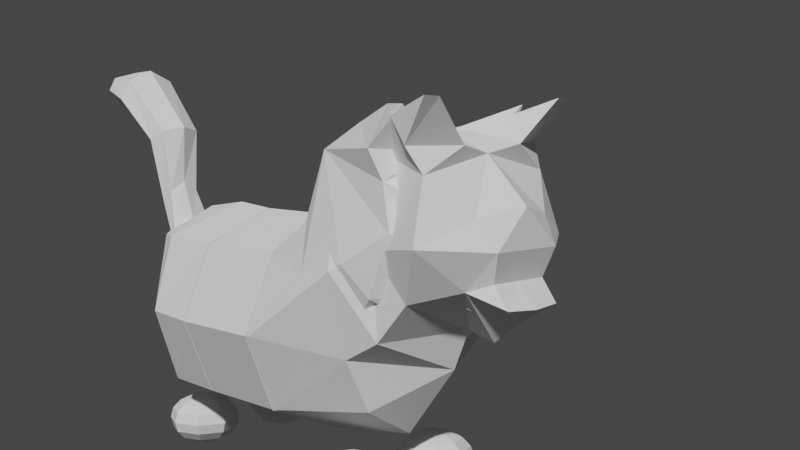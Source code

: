 # Source: catfull2.blend  (saved by Blender 2.93.21; exported with 4.5.12 LTS)
import bpy
from mathutils import Matrix  # noqa: F401  (used for matrix-valued properties, if any)

bpy.ops.wm.read_factory_settings(use_empty=True)
scene = bpy.context.scene
scene.name = 'Scene'

# ---- collections
col_collection = bpy.data.collections.new('Collection'); scene.collection.children.link(col_collection)

# ---- world
world_world = bpy.data.worlds.new('World'); scene.world = world_world
world_world.use_nodes = True; world_world.node_tree.nodes.clear()
_N = world_world.node_tree.nodes; _L = world_world.node_tree.links
n0 = _N.new('ShaderNodeOutputWorld'); n0.name = 'World Output'; n0.location = (300, 300)
n1 = _N.new('ShaderNodeBackground'); n1.name = 'Background'; n1.location = (10, 300)
n1.inputs[0].default_value = (0.05088, 0.05088, 0.05088, 1.0)
_L.new(n1.outputs[0], n0.inputs[0])
n0.is_active_output = True
world_world.color = (0.05088, 0.05088, 0.05088)
world_world.use_sun_shadow = False
world_world.sun_shadow_jitter_overblur = 0.0

# ---- cameras
cam_camera = bpy.data.cameras.new('Camera')
cam_camera.clip_end = 100.0
cam_camera.ortho_scale = 7.314

# ---- meshes
me_cylinder_002 = bpy.data.meshes.new('Cylinder.002')
me_cylinder_002.from_pydata([(0.6326, 0.0, -0.7882), (0.1196, 0.0, -0.09981), (-0.04008, -0.6952, -0.6824), (-0.2308, -0.6364, -0.3778), (-0.8043, -0.863, -0.711), (-0.9224, -0.8581, -0.2158), (-1.216, -0.6952, -0.8556), (-1.833, -0.7112, -0.5883), (-1.74, 0.0, -0.9261), (-1.921, 0.0, -0.311), (0.7884, 0.0, -1.347), (-0.209, -1.009, -1.327), (-0.9097, -0.7068, -1.327), (-1.204, 0.0, -1.32), (-1.755, 0.0, 0.1877), (-1.599, -0.7391, 0.155), (-1.197, -0.7497, 0.2391), (-0.657, -0.7545, 0.00808), (-0.3096, 0.0, -0.004508), (-0.7498, 0.0, -1.906), (-0.04008, 0.6952, -0.6824), (-0.2308, 0.6364, -0.3778), (-0.8043, 0.863, -0.711), (-1.34, -0.3694, 0.5306), (-0.9437, -0.4619, 0.418), (-0.7031, -0.3795, 0.3452), (-0.2454, 0.0, 0.2747), (-0.9224, 0.8581, -0.2158), (-1.358, 0.0, 0.5979), (-0.7722, -0.2495, 0.5222), (-0.5816, -0.2466, 0.6687), (-0.4663, 0.0, 0.5841), (-2.2, -0.6981, 0.3364), (-2.201, -0.7901, 0.267), (-1.934, -0.1945, -0.2235), (-1.825, -0.2881, 0.2419), (-1.858, -0.822, 0.07179), (-2.056, -0.7194, -0.1323), (-1.02, 0.0, 0.6567), (-0.8184, 0.0, 0.6115), (-1.216, 0.6952, -0.8556), (-1.833, 0.7112, -0.5883), (-0.209, 1.009, -1.327), (-0.9097, 0.7068, -1.327), (-0.5676, 0.0, 0.7064), (-1.599, 0.7391, 0.155), (-1.197, 0.7497, 0.2391), (-0.657, 0.7545, 0.00808), (-1.34, 0.3694, 0.5306), (-0.9437, 0.4619, 0.418), (-0.7031, 0.3795, 0.3452), (0.304, -0.3396, -0.7365), (-1.484, -0.3396, -0.8917), (0.513, -0.7133, -1.331), (-1.025, -0.3536, -1.394), (-0.7665, -0.3595, -1.862), (-0.7722, 0.2495, 0.5222), (-0.5816, 0.2466, 0.6687), (-2.2, 0.6981, 0.3364), (-2.201, 0.7901, 0.267), (-1.934, 0.1945, -0.2235), (-1.825, 0.2881, 0.2419), (-1.858, 0.822, 0.07179), (-2.056, 0.7194, -0.1323), (0.304, 0.3396, -0.7365), (-1.484, 0.3396, -0.8917), (0.513, 0.7133, -1.331), (-1.025, 0.3536, -1.394), (-0.7665, 0.3595, -1.862)], [], [(22, 40, 41, 27), (20, 22, 27, 21), (2, 3, 5, 4), (4, 5, 7, 6), (7, 9, 8), (39, 44, 57, 56), (41, 8, 9), (64, 66, 42, 20), (67, 68, 19, 13), (27, 46, 47, 21), (51, 2, 11, 53), (52, 8, 13, 54), (2, 4, 11), (61, 58, 60), (0, 64, 20, 21, 1), (4, 6, 12), (5, 3, 17, 16), (0, 1, 3, 2, 51), (41, 45, 46, 27), (22, 43, 40), (12, 54, 55), (54, 13, 19, 55), (4, 12, 11), (22, 42, 43), (35, 34, 32), (63, 59, 62), (7, 5, 16, 15), (43, 68, 67), (38, 39, 56, 49), (45, 48, 49, 46), (38, 24, 29, 39), (3, 1, 18, 17), (14, 28, 48, 45), (14, 15, 23, 28), (46, 49, 50, 47), (16, 17, 25, 24), (15, 16, 24, 23), (28, 38, 49, 48), (28, 23, 24, 38), (44, 30, 31), (58, 61, 62, 59), (24, 25, 30, 29), (49, 56, 57, 50), (17, 18, 26, 25), (32, 33, 36, 35), (34, 37, 33, 32), (37, 36, 33), (7, 15, 36, 37), (9, 7, 37, 34), (15, 14, 35, 36), (14, 9, 34, 35), (47, 50, 26, 18), (21, 47, 18, 1), (44, 31, 57), (14, 61, 60, 9), (65, 67, 13, 8), (60, 58, 59, 63), (45, 62, 61, 14), (41, 63, 62, 45), (40, 65, 8, 41), (10, 19, 68, 66), (20, 42, 22), (6, 7, 8, 52), (9, 60, 63, 41), (39, 29, 30, 44), (10, 53, 55, 19), (53, 11, 55), (6, 52, 54, 12), (0, 51, 53, 10), (25, 26, 31, 30), (11, 12, 55), (66, 68, 42), (40, 43, 67, 65), (0, 10, 66, 64), (50, 57, 31, 26), (42, 68, 43)])
_uv = me_cylinder_002.uv_layers.new(name='UVMap')
_uv.uv.foreach_set('vector', [0.5, 0.5, 0.375, 0.5, 0.375, 1.0, 0.5, 1.0, 0.625, 0.5, 0.5, 0.5, 0.5, 1.0, 0.625, 1.0, 0.625, 0.5, 0.625, 1.0, 0.5, 1.0, 0.5, 0.5, 0.5, 0.5, 0.5, 1.0, 0.375, 1.0, 0.375, 0.5, 0.375, 1.0, 0.25, 1.0, 0.25, 0.5, 0.5, 1.0, 0.6291, 1.0, 0.625, 1.0, 0.5, 1.0, 0.375, 1.0, 0.25, 0.5, 0.25, 1.0, 0.6889, 0.5, 0.6889, 0.5, 0.625, 0.5, 0.625, 0.5, 0.3111, 0.5, 0.3111, 0.5, 0.25, 0.5, 0.25, 0.5, 0.5, 1.0, 0.5, 1.0, 0.625, 1.0, 0.625, 1.0, 0.6889, 0.5, 0.625, 0.5, 0.625, 0.5, 0.6889, 0.5, 0.3111, 0.5, 0.25, 0.5, 0.25, 0.5, 0.3111, 0.5, 0.625, 0.5, 0.5, 0.5, 0.625, 0.5, 0.25, 1.0, 0.25, 1.0, 0.25, 1.0, 0.75, 0.5, 0.6889, 0.5, 0.625, 0.5, 0.625, 1.0, 0.75, 1.0, 0.5, 0.5, 0.375, 0.5, 0.375, 0.5, 0.5, 1.0, 0.625, 1.0, 0.625, 1.0, 0.5, 1.0, 0.75, 0.5, 0.75, 1.0, 0.625, 1.0, 0.625, 0.5, 0.6889, 0.5, 0.375, 1.0, 0.375, 1.0, 0.5, 1.0, 0.5, 1.0, 0.5, 0.5, 0.375, 0.5, 0.375, 0.5, 0.375, 0.5, 0.3111, 0.5, 0.5443, 0.1671, 0.3111, 0.5, 0.25, 0.5, 0.25, 0.5, 0.3111, 0.5, 0.5, 0.5, 0.375, 0.5, 0.625, 0.5, 0.5, 0.5, 0.625, 0.5, 0.375, 0.5, 0.25, 1.0, 0.25, 1.0, 0.25, 1.0, 0.375, 1.0, 0.375, 1.0, 0.375, 1.0, 0.375, 1.0, 0.5, 1.0, 0.5, 1.0, 0.375, 1.0, 0.375, 0.5, 0.5443, 0.1671, 0.3111, 0.5, 0.5, 1.0, 0.5, 1.0, 0.5, 1.0, 0.5, 1.0, 0.375, 1.0, 0.375, 1.0, 0.5, 1.0, 0.5, 1.0, 0.5, 1.0, 0.5, 1.0, 0.5, 1.0, 0.5, 1.0, 0.625, 1.0, 0.75, 1.0, 0.75, 1.0, 0.625, 1.0, 0.25, 1.0, 0.25, 1.0, 0.375, 1.0, 0.375, 1.0, 0.25, 1.0, 0.375, 1.0, 0.375, 1.0, 0.25, 1.0, 0.5, 1.0, 0.5, 1.0, 0.625, 1.0, 0.625, 1.0, 0.5, 1.0, 0.625, 1.0, 0.625, 1.0, 0.5, 1.0, 0.375, 1.0, 0.5, 1.0, 0.5, 1.0, 0.375, 1.0, 0.25, 1.0, 0.5, 1.0, 0.5, 1.0, 0.375, 1.0, 0.25, 1.0, 0.375, 1.0, 0.5, 1.0, 0.5, 1.0, 0.6291, 1.0, 0.625, 1.0, 0.75, 1.0, 0.25, 1.0, 0.25, 1.0, 0.375, 1.0, 0.375, 1.0, 0.5, 1.0, 0.625, 1.0, 0.625, 1.0, 0.5, 1.0, 0.5, 1.0, 0.5, 1.0, 0.625, 1.0, 0.625, 1.0, 0.625, 1.0, 0.75, 1.0, 0.75, 1.0, 0.625, 1.0, 0.25, 1.0, 0.375, 1.0, 0.375, 1.0, 0.25, 1.0, 0.25, 1.0, 0.375, 1.0, 0.375, 1.0, 0.25, 1.0, 0.375, 1.0, 0.375, 1.0, 0.375, 1.0, 0.375, 1.0, 0.375, 1.0, 0.375, 1.0, 0.375, 1.0, 0.25, 1.0, 0.375, 1.0, 0.375, 1.0, 0.25, 1.0, 0.375, 1.0, 0.25, 1.0, 0.25, 1.0, 0.375, 1.0, 0.25, 1.0, 0.25, 1.0, 0.25, 1.0, 0.25, 1.0, 0.625, 1.0, 0.625, 1.0, 0.75, 1.0, 0.75, 1.0, 0.625, 1.0, 0.625, 1.0, 0.75, 1.0, 0.75, 1.0, 0.6291, 1.0, 0.75, 1.0, 0.625, 1.0, 0.25, 1.0, 0.25, 1.0, 0.25, 1.0, 0.25, 1.0, 0.3111, 0.5, 0.3111, 0.5, 0.25, 0.5, 0.25, 0.5, 0.25, 1.0, 0.25, 1.0, 0.375, 1.0, 0.375, 1.0, 0.375, 1.0, 0.375, 1.0, 0.25, 1.0, 0.25, 1.0, 0.375, 1.0, 0.375, 1.0, 0.375, 1.0, 0.375, 1.0, 0.375, 0.5, 0.3111, 0.5, 0.25, 0.5, 0.375, 1.0, 0.75, 0.5, 0.51, 0.25, 0.5443, 0.1671, 0.6889, 0.5, 0.625, 0.5, 0.625, 0.5, 0.5, 0.5, 0.375, 0.5, 0.375, 1.0, 0.25, 0.5, 0.3111, 0.5, 0.25, 1.0, 0.25, 1.0, 0.375, 1.0, 0.375, 1.0, 0.5, 1.0, 0.5, 1.0, 0.625, 1.0, 0.6291, 1.0, 0.75, 0.5, 0.6889, 0.5, 0.5443, 0.1671, 0.51, 0.25, 0.6889, 0.5, 0.625, 0.5, 0.5443, 0.1671, 0.375, 0.5, 0.3111, 0.5, 0.3111, 0.5, 0.375, 0.5, 0.75, 0.5, 0.6889, 0.5, 0.6889, 0.5, 0.75, 0.5, 0.625, 1.0, 0.75, 1.0, 0.75, 1.0, 0.625, 1.0, 0.625, 0.5, 0.375, 0.5, 0.5443, 0.1671, 0.6889, 0.5, 0.5443, 0.1671, 0.625, 0.5, 0.375, 0.5, 0.375, 0.5, 0.3111, 0.5, 0.3111, 0.5, 0.75, 0.5, 0.75, 0.5, 0.6889, 0.5, 0.6889, 0.5, 0.625, 1.0, 0.625, 1.0, 0.75, 1.0, 0.75, 1.0, 0.625, 0.5, 0.5443, 0.1671, 0.375, 0.5])
me_cylinder_002.use_remesh_fix_poles = True
me_cylinder_002.use_remesh_preserve_attributes = False
me_cylinder_002.use_mirror_y = True
me_cylinder_002.update()
me_cylinder_003 = bpy.data.meshes.new('Cylinder.003')
me_cylinder_003.from_pydata([(-0.8938, 0.496, -3.406), (-0.2, 1.0, -2.312), (-1.165, 0.0, -3.311), (0.5071, 0.7074, -2.312), (-0.8938, -0.496, -3.406), (0.8, 0.0, -2.312), (-0.04068, -0.3799, -3.563), (0.5071, -0.7074, -2.312), (0.3141, -0.2203, -3.42), (-0.2, -1.0, -2.312), (0.3554, 0.0, -3.467), (-0.9071, -0.7074, -2.312), (0.3141, 0.2203, -3.42), (-1.2, 0.0, -2.312), (-0.04068, 0.3799, -3.563), (-0.9071, 0.7074, -2.312), (-0.2177, 0.9584, -2.889), (0.4962, 0.6965, -2.92), (0.7891, 0.0, -2.92), (0.4962, -0.6965, -2.92), (-0.2177, -0.9584, -2.889), (-0.937, -0.7479, -2.902), (-1.238, 0.0, -2.766), (-0.937, 0.7479, -2.902), (-0.9197, 0.2283, -3.695), (-0.7234, 0.1893, -3.757), (-1.011, 0.0, -3.681), (-0.9197, -0.2283, -3.695), (-0.7234, -0.1893, -3.757), (-0.6836, -0.06421, -3.788), (-0.673, 0.0, -3.8), (-0.6836, 0.06421, -3.788), (-1.298, 0.1579, -3.852), (-1.144, 0.1727, -3.963), (-1.4, 0.0, -3.836), (-1.298, -0.1579, -3.852), (-1.144, -0.1727, -3.963), (-1.054, -0.0314, -4.018), (-1.042, 0.0, -4.031), (-1.054, 0.0314, -4.018), (-1.939, 0.2082, -3.902), (-1.849, 0.2694, -4.06), (-1.984, 0.0, -3.819), (-1.939, -0.2082, -3.902), (-1.849, -0.2694, -4.06), (-1.79, -0.1596, -4.092), (-1.702, 0.0, -4.12), (-1.79, 0.1596, -4.092), (-2.489, 0.2577, -4.502), (-2.286, 0.3484, -4.529), (-2.601, 0.0, -4.483), (-2.489, -0.2577, -4.502), (-2.286, -0.3484, -4.529), (-2.158, -0.1744, -4.62), (-2.08, 0.0, -4.642), (-2.158, 0.1744, -4.62), (-2.523, 0.2462, -4.836), (-2.389, 0.2897, -4.884), (-2.586, 0.0, -4.798), (-2.523, -0.2462, -4.836), (-2.389, -0.2897, -4.884), (-2.222, -0.1744, -4.892), (-2.145, 0.0, -4.914), (-2.222, 0.1744, -4.892)], [], [(5, 18, 17, 3), (7, 19, 18, 5), (9, 20, 19, 7), (11, 21, 20, 9), (13, 22, 21, 11), (15, 23, 22, 13), (3, 1, 15, 13, 11, 9, 7, 5), (1, 16, 23, 15), (0, 14, 25, 24), (21, 22, 2, 4), (23, 16, 14, 0), (18, 19, 8, 10), (17, 18, 10, 12), (20, 21, 4, 6), (19, 20, 6, 8), (16, 17, 12, 14), (22, 23, 0, 2), (3, 17, 16, 1), (31, 30, 38, 39), (6, 4, 27, 28), (12, 10, 30, 31), (2, 0, 24, 26), (8, 6, 28, 29), (14, 12, 31, 25), (4, 2, 26, 27), (10, 8, 29, 30), (34, 32, 40, 42), (29, 28, 36, 37), (27, 26, 34, 35), (24, 25, 33, 32), (25, 31, 39, 33), (30, 29, 37, 38), (28, 27, 35, 36), (26, 24, 32, 34), (45, 44, 52, 53), (39, 38, 46, 47), (37, 36, 44, 45), (35, 34, 42, 43), (32, 33, 41, 40), (33, 39, 47, 41), (38, 37, 45, 46), (36, 35, 43, 44), (48, 49, 57, 56), (43, 42, 50, 51), (40, 41, 49, 48), (41, 47, 55, 49), (46, 45, 53, 54), (44, 43, 51, 52), (42, 40, 48, 50), (47, 46, 54, 55), (57, 63, 62, 61, 60, 59, 58, 56), (49, 55, 63, 57), (54, 53, 61, 62), (52, 51, 59, 60), (50, 48, 56, 58), (55, 54, 62, 63), (53, 52, 60, 61), (51, 50, 58, 59)])
_uv = me_cylinder_003.uv_layers.new(name='UVMap')
_uv.uv.foreach_set('vector', [0.75, 1.0, 0.75, 0.5, 0.875, 0.5, 0.875, 1.0, 0.625, 1.0, 0.625, 0.5, 0.75, 0.5, 0.75, 1.0, 0.5, 1.0, 0.5, 0.5, 0.625, 0.5, 0.625, 1.0, 0.375, 1.0, 0.375, 0.5, 0.5, 0.5, 0.5, 1.0, 0.25, 1.0, 0.25, 0.5, 0.375, 0.5, 0.375, 1.0, 0.125, 1.0, 0.125, 0.5, 0.25, 0.5, 0.25, 1.0, 0.4197, 0.4197, 0.25, 0.49, 0.08029, 0.4197, 0.01, 0.25, 0.08029, 0.08029, 0.25, 0.01, 0.4197, 0.08029, 0.49, 0.25, 0.0, 1.0, 0.0, 0.5, 0.125, 0.5, 0.125, 1.0, 0.125, 0.5, 0.0, 0.5, 0.0, 0.5, 0.125, 0.5, 0.375, 0.5, 0.25, 0.5, 0.25, 0.5, 0.375, 0.5, 0.125, 0.5, 0.0, 0.5, 0.0, 0.5, 0.125, 0.5, 0.75, 0.5, 0.625, 0.5, 0.625, 0.5, 0.75, 0.5, 0.875, 0.5, 0.75, 0.5, 0.75, 0.5, 0.875, 0.5, 0.5, 0.5, 0.375, 0.5, 0.375, 0.5, 0.5, 0.5, 0.625, 0.5, 0.5, 0.5, 0.5, 0.5, 0.625, 0.5, 1.0, 0.5, 0.875, 0.5, 0.875, 0.5, 1.0, 0.5, 0.25, 0.5, 0.125, 0.5, 0.125, 0.5, 0.25, 0.5, 0.875, 1.0, 0.875, 0.5, 1.0, 0.5, 1.0, 1.0, 0.875, 0.5, 0.75, 0.5, 0.75, 0.5, 0.875, 0.5, 0.5, 0.5, 0.375, 0.5, 0.375, 0.5, 0.5, 0.5, 0.875, 0.5, 0.75, 0.5, 0.75, 0.5, 0.875, 0.5, 0.25, 0.5, 0.125, 0.5, 0.125, 0.5, 0.25, 0.5, 0.625, 0.5, 0.5, 0.5, 0.5, 0.5, 0.625, 0.5, 1.0, 0.5, 0.875, 0.5, 0.875, 0.5, 1.0, 0.5, 0.375, 0.5, 0.25, 0.5, 0.25, 0.5, 0.375, 0.5, 0.75, 0.5, 0.625, 0.5, 0.625, 0.5, 0.75, 0.5, 0.25, 0.5, 0.125, 0.5, 0.125, 0.5, 0.25, 0.5, 0.625, 0.5, 0.5, 0.5, 0.5, 0.5, 0.625, 0.5, 0.375, 0.5, 0.25, 0.5, 0.25, 0.5, 0.375, 0.5, 0.125, 0.5, 0.0, 0.5, 0.0, 0.5, 0.125, 0.5, 1.0, 0.5, 0.875, 0.5, 0.875, 0.5, 1.0, 0.5, 0.75, 0.5, 0.625, 0.5, 0.625, 0.5, 0.75, 0.5, 0.5, 0.5, 0.375, 0.5, 0.375, 0.5, 0.5, 0.5, 0.25, 0.5, 0.125, 0.5, 0.125, 0.5, 0.25, 0.5, 0.625, 0.5, 0.5, 0.5, 0.5, 0.5, 0.625, 0.5, 0.875, 0.5, 0.75, 0.5, 0.75, 0.5, 0.875, 0.5, 0.625, 0.5, 0.5, 0.5, 0.5, 0.5, 0.625, 0.5, 0.375, 0.5, 0.25, 0.5, 0.25, 0.5, 0.375, 0.5, 0.125, 0.5, 0.0, 0.5, 0.0, 0.5, 0.125, 0.5, 1.0, 0.5, 0.875, 0.5, 0.875, 0.5, 1.0, 0.5, 0.75, 0.5, 0.625, 0.5, 0.625, 0.5, 0.75, 0.5, 0.5, 0.5, 0.375, 0.5, 0.375, 0.5, 0.5, 0.5, 0.125, 0.5, 0.0, 0.5, 0.0, 0.5, 0.125, 0.5, 0.375, 0.5, 0.25, 0.5, 0.25, 0.5, 0.375, 0.5, 0.125, 0.5, 0.0, 0.5, 0.0, 0.5, 0.125, 0.5, 1.0, 0.5, 0.875, 0.5, 0.875, 0.5, 1.0, 0.5, 0.75, 0.5, 0.625, 0.5, 0.625, 0.5, 0.75, 0.5, 0.5, 0.5, 0.375, 0.5, 0.375, 0.5, 0.5, 0.5, 0.25, 0.5, 0.125, 0.5, 0.125, 0.5, 0.25, 0.5, 0.875, 0.5, 0.75, 0.5, 0.75, 0.5, 0.875, 0.5, 0.75, 0.49, 0.9197, 0.4197, 0.99, 0.25, 0.9197, 0.08029, 0.75, 0.01, 0.5803, 0.08029, 0.51, 0.25, 0.5803, 0.4197, 1.0, 0.5, 0.875, 0.5, 0.875, 0.5, 1.0, 0.5, 0.75, 0.5, 0.625, 0.5, 0.625, 0.5, 0.75, 0.5, 0.5, 0.5, 0.375, 0.5, 0.375, 0.5, 0.5, 0.5, 0.25, 0.5, 0.125, 0.5, 0.125, 0.5, 0.25, 0.5, 0.875, 0.5, 0.75, 0.5, 0.75, 0.5, 0.875, 0.5, 0.625, 0.5, 0.5, 0.5, 0.5, 0.5, 0.625, 0.5, 0.375, 0.5, 0.25, 0.5, 0.25, 0.5, 0.375, 0.5])
_ca = me_cylinder_003.color_attributes.new('Col', 'BYTE_COLOR', 'CORNER')
_ca.data.foreach_set('color', [1.0, 1.0, 1.0, 1.0, 1.0, 1.0, 1.0, 1.0, 1.0, 0.227, 0.01444, 1.0, 1.0, 0.9911, 0.9911, 1.0, 1.0, 0.9911, 0.9911, 1.0, 1.0, 0.227, 0.01444, 1.0, 1.0, 1.0, 1.0, 1.0, 1.0, 1.0, 1.0, 1.0, 1.0, 1.0, 1.0, 1.0, 0.0003035, 0.0003035, 0.0, 1.0, 1.0, 0.227, 0.01444, 1.0, 1.0, 0.9911, 0.9911, 1.0, 0.9734, 0.9734, 0.9734, 1.0, 0.08228, 0.08228, 0.08228, 1.0, 0.0003035, 0.0003035, 0.0, 1.0, 1.0, 1.0, 1.0, 1.0, 0.0185, 0.0185, 0.0185, 1.0, 0.9734, 0.3325, 0.0006071, 1.0, 0.08228, 0.08228, 0.08228, 1.0, 0.9734, 0.9734, 0.9734, 1.0, 0.9734, 0.9734, 0.9734, 1.0, 0.08228, 0.08228, 0.08228, 1.0, 0.9734, 0.3325, 0.0006071, 1.0, 0.0185, 0.0185, 0.0185, 1.0, 1.0, 0.9911, 0.9911, 1.0, 1.0, 1.0, 1.0, 1.0, 0.9734, 0.9734, 0.9734, 1.0, 0.0185, 0.0185, 0.0185, 1.0, 0.9734, 0.9734, 0.9734, 1.0, 1.0, 1.0, 1.0, 1.0, 1.0, 0.9911, 0.9911, 1.0, 1.0, 1.0, 1.0, 1.0, 1.0, 1.0, 1.0, 1.0, 0.0003035, 0.0003035, 0.0, 1.0, 0.08228, 0.08228, 0.08228, 1.0, 0.9734, 0.9734, 0.9734, 1.0, 0.02315, 0.007499, 0.0, 1.0, 0.0, 0.0, 0.0, 1.0, 0.0003035, 0.0003035, 0.0003035, 1.0, 0.06125, 0.01764, 0.003035, 1.0, 0.08228, 0.08228, 0.08228, 1.0, 0.9734, 0.3325, 0.0006071, 1.0, 1.0, 0.2122, 0.0, 1.0, 0.02315, 0.007499, 0.0, 1.0, 0.08228, 0.08228, 0.08228, 1.0, 0.0003035, 0.0003035, 0.0, 1.0, 0.0, 0.0, 0.0, 1.0, 0.02315, 0.007499, 0.0, 1.0, 1.0, 1.0, 1.0, 1.0, 1.0, 0.227, 0.01444, 1.0, 0.0, 0.0, 0.0, 1.0, 0.0, 0.0, 0.0, 1.0, 1.0, 0.227, 0.01444, 1.0, 1.0, 1.0, 1.0, 1.0, 0.0, 0.0, 0.0, 1.0, 0.0, 0.0, 0.0, 1.0, 0.0003035, 0.0003035, 0.0, 1.0, 0.08228, 0.08228, 0.08228, 1.0, 0.02315, 0.007499, 0.0, 1.0, 0.0, 0.0, 0.0, 1.0, 1.0, 0.227, 0.01444, 1.0, 0.0003035, 0.0003035, 0.0, 1.0, 0.0, 0.0, 0.0, 1.0, 0.0, 0.0, 0.0, 1.0, 0.0003035, 0.0003035, 0.0, 1.0, 1.0, 0.227, 0.01444, 1.0, 0.0, 0.0, 0.0, 1.0, 0.0, 0.0, 0.0, 1.0, 0.9734, 0.3325, 0.0006071, 1.0, 0.08228, 0.08228, 0.08228, 1.0, 0.02315, 0.007499, 0.0, 1.0, 1.0, 0.2122, 0.0, 1.0, 1.0, 0.9911, 0.9911, 1.0, 1.0, 0.227, 0.01444, 1.0, 0.0003035, 0.0003035, 0.0, 1.0, 1.0, 1.0, 1.0, 1.0, 0.0, 0.0, 0.0, 1.0, 0.0, 0.0, 0.0, 1.0, 0.0, 0.0, 0.0, 1.0, 0.0, 0.0, 0.0, 1.0, 0.0, 0.0, 0.0, 1.0, 0.02315, 0.007499, 0.0, 1.0, 0.06125, 0.01764, 0.003035, 1.0, 0.0003035, 0.0003035, 0.0003035, 1.0, 0.0, 0.0, 0.0, 1.0, 0.0, 0.0, 0.0, 1.0, 0.0, 0.0, 0.0, 1.0, 0.0, 0.0, 0.0, 1.0, 1.0, 0.2122, 0.0, 1.0, 0.02315, 0.007499, 0.0, 1.0, 0.06125, 0.01764, 0.003035, 1.0, 0.314, 0.07036, 0.0, 1.0, 0.0, 0.0, 0.0, 1.0, 0.0, 0.0, 0.0, 1.0, 0.0003035, 0.0003035, 0.0003035, 1.0, 0.0, 0.0, 0.0, 1.0, 0.0, 0.0, 0.0, 1.0, 0.0, 0.0, 0.0, 1.0, 0.0, 0.0, 0.0, 1.0, 0.0003035, 0.0003035, 0.0003035, 1.0, 0.02315, 0.007499, 0.0, 1.0, 1.0, 0.2122, 0.0, 1.0, 0.314, 0.07036, 0.0, 1.0, 0.06125, 0.01764, 0.003035, 1.0, 0.0, 0.0, 0.0, 1.0, 0.0, 0.0, 0.0, 1.0, 0.0, 0.0, 0.0, 1.0, 0.0, 0.0, 0.0, 1.0, 0.1356, 0.1356, 0.1356, 1.0, 0.002125, 0.002125, 0.002125, 1.0, 0.5972, 0.1301, 0.0, 1.0, 0.9911, 0.2122, 0.0, 1.0, 0.0, 0.0, 0.0, 1.0, 0.0003035, 0.0003035, 0.0003035, 1.0, 0.0, 0.0, 0.0, 1.0, 0.0, 0.0, 0.0, 1.0, 0.06125, 0.01764, 0.003035, 1.0, 0.314, 0.07036, 0.0, 1.0, 0.1356, 0.1356, 0.1356, 1.0, 0.002125, 0.002125, 0.002125, 1.0, 0.06125, 0.01764, 0.003035, 1.0, 0.0003035, 0.0003035, 0.0003035, 1.0, 0.0, 0.0, 0.0, 1.0, 0.002125, 0.002125, 0.002125, 1.0, 0.0003035, 0.0003035, 0.0003035, 1.0, 0.0, 0.0, 0.0, 1.0, 0.0, 0.0, 0.0, 1.0, 0.0, 0.0, 0.0, 1.0, 0.0, 0.0, 0.0, 1.0, 0.0, 0.0, 0.0, 1.0, 0.0, 0.0, 0.0, 1.0, 0.0, 0.0, 0.0, 1.0, 0.0003035, 0.0003035, 0.0003035, 1.0, 0.06125, 0.01764, 0.003035, 1.0, 0.002125, 0.002125, 0.002125, 1.0, 0.0, 0.0, 0.0, 1.0, 0.314, 0.07036, 0.0, 1.0, 0.06125, 0.01764, 0.003035, 1.0, 0.002125, 0.002125, 0.002125, 1.0, 0.1356, 0.1356, 0.1356, 1.0, 1.0, 0.2122, 0.0, 1.0, 0.3968, 0.09084, 0.0006071, 1.0, 0.1683, 0.04092, 0.0, 1.0, 0.107, 0.02732, 0.0, 1.0, 0.0, 0.0, 0.0, 1.0, 0.0, 0.0, 0.0, 1.0, 1.0, 0.2122, 0.0, 1.0, 1.0, 0.2122, 0.0, 1.0, 0.0, 0.0, 0.0, 1.0, 0.0, 0.0, 0.0, 1.0, 0.3968, 0.09084, 0.0006071, 1.0, 1.0, 0.2122, 0.0, 1.0, 0.002125, 0.002125, 0.002125, 1.0, 0.1356, 0.1356, 0.1356, 1.0, 0.9911, 0.2122, 0.0, 1.0, 0.5972, 0.1301, 0.0, 1.0, 0.002125, 0.002125, 0.002125, 1.0, 0.0, 0.0, 0.0, 1.0, 0.3968, 0.09084, 0.0006071, 1.0, 0.5972, 0.1301, 0.0, 1.0, 0.0, 0.0, 0.0, 1.0, 0.0, 0.0, 0.0, 1.0, 1.0, 0.2122, 0.0, 1.0, 0.3968, 0.09084, 0.0006071, 1.0, 0.0, 0.0, 0.0, 1.0, 0.0, 0.0, 0.0, 1.0, 1.0, 0.2122, 0.0, 1.0, 1.0, 0.2122, 0.0, 1.0, 0.0, 0.0, 0.0, 1.0, 0.002125, 0.002125, 0.002125, 1.0, 0.5972, 0.1301, 0.0, 1.0, 0.3968, 0.09084, 0.0006071, 1.0, 0.0, 0.0, 0.0, 1.0, 0.1683, 0.04092, 0.0, 1.0, 0.0, 0.0, 0.0, 1.0, 0.0006071, 0.0006071, 0.0006071, 1.0, 0.5972, 0.1301, 0.0, 1.0, 0.9911, 0.2122, 0.0, 1.0, 0.0, 0.0, 0.0, 1.0, 0.0, 0.0, 0.0, 1.0, 0.5972, 0.1301, 0.0, 1.0, 0.3968, 0.09084, 0.0006071, 1.0, 0.1683, 0.04092, 0.0, 1.0, 0.0, 0.0, 0.0, 1.0, 0.3968, 0.09084, 0.0006071, 1.0, 1.0, 0.2122, 0.0, 1.0, 0.107, 0.02732, 0.0, 1.0, 0.1683, 0.04092, 0.0, 1.0, 1.0, 0.2122, 0.0, 1.0, 1.0, 0.2122, 0.0, 1.0, 0.107, 0.02732, 0.0, 1.0, 0.2195, 0.04971, 0.0, 1.0, 0.3968, 0.09084, 0.0006071, 1.0, 0.5972, 0.1301, 0.0, 1.0, 0.0, 0.0, 0.0, 1.0, 0.1683, 0.04092, 0.0, 1.0, 0.9911, 0.2122, 0.0, 1.0, 0.5972, 0.1301, 0.0, 1.0, 0.0, 0.0, 0.0, 1.0, 0.0, 0.0, 0.0, 1.0, 1.0, 0.2122, 0.0, 1.0, 1.0, 0.2122, 0.0, 1.0, 0.2195, 0.04971, 0.0, 1.0, 0.107, 0.02732, 0.0, 1.0, 0.0, 0.0, 0.0, 1.0, 0.0, 0.0, 0.0, 1.0, 0.0, 0.0, 0.0, 1.0, 0.0, 0.0, 0.0, 1.0, 0.0, 0.0, 0.0, 1.0, 0.0006071, 0.0006071, 0.0006071, 1.0, 0.0006071, 0.0006071, 0.0006071, 1.0, 0.0006071, 0.0006071, 0.0006071, 1.0, 0.1683, 0.04092, 0.0, 1.0, 0.107, 0.02732, 0.0, 1.0, 0.0, 0.0, 0.0, 1.0, 0.0, 0.0, 0.0, 1.0, 0.2195, 0.04971, 0.0, 1.0, 0.107, 0.02732, 0.0, 1.0, 0.0, 0.0, 0.0, 1.0, 0.0, 0.0, 0.0, 1.0, 0.1683, 0.04092, 0.0, 1.0, 0.0, 0.0, 0.0, 1.0, 0.0006071, 0.0006071, 0.0006071, 1.0, 0.0, 0.0, 0.0, 1.0, 0.0, 0.0, 0.0, 1.0, 0.0, 0.0, 0.0, 1.0, 0.0006071, 0.0006071, 0.0006071, 1.0, 0.0006071, 0.0006071, 0.0006071, 1.0, 0.107, 0.02732, 0.0, 1.0, 0.2195, 0.04971, 0.0, 1.0, 0.0, 0.0, 0.0, 1.0, 0.0, 0.0, 0.0, 1.0, 0.107, 0.02732, 0.0, 1.0, 0.1683, 0.04092, 0.0, 1.0, 0.0, 0.0, 0.0, 1.0, 0.0, 0.0, 0.0, 1.0, 0.0, 0.0, 0.0, 1.0, 0.0, 0.0, 0.0, 1.0, 0.0006071, 0.0006071, 0.0006071, 1.0, 0.0006071, 0.0006071, 0.0006071, 1.0])
me_cylinder_003.use_remesh_fix_poles = True
me_cylinder_003.use_remesh_preserve_attributes = False
me_cylinder_003.use_mirror_y = True
me_cylinder_003.update()
me_sphere = bpy.data.meshes.new('Sphere')
me_sphere.from_pydata([(0.09742, 0.09742, 0.2328), (0.18, 0.18, 0.1782), (0.2352, 0.2352, 0.09644), (0.2546, 0.2546, -1.102e-08), (0.2352, 0.2352, -0.09644), (0.18, 0.18, -0.1782), (0.09742, 0.09742, -0.2328), (0.1378, -3.157e-08, 0.2328), (0.2546, -2.412e-08, 0.1782), (0.3326, -2.412e-08, 0.09644), (0.36, -3.902e-08, -1.102e-08), (0.3326, -2.412e-08, -0.09644), (0.2546, -2.412e-08, -0.1782), (0.1378, -3.157e-08, -0.2328), (0.09742, -0.09742, 0.2328), (0.18, -0.18, 0.1782), (0.2352, -0.2352, 0.09644), (0.2546, -0.2546, -1.102e-08), (0.2352, -0.2352, -0.09644), (0.18, -0.18, -0.1782), (0.09742, -0.09742, -0.2328), (-9.754e-11, -0.1378, 0.2328), (7.353e-09, -0.2546, 0.1782), (7.353e-09, -0.3326, 0.09644), (7.353e-09, -0.36, -1.102e-08), (7.353e-09, -0.3326, -0.09644), (7.353e-09, -0.2546, -0.1782), (-9.754e-11, -0.1378, -0.2328), (-2.225e-08, -5.373e-08, 0.252), (-0.09742, -0.09742, 0.2328), (-0.18, -0.18, 0.1782), (-0.2352, -0.2352, 0.09644), (-0.2546, -0.2546, -1.102e-08), (-0.2352, -0.2352, -0.09644), (-0.18, -0.18, -0.1782), (-0.09742, -0.09742, -0.2328), (-0.1378, -3.157e-08, 0.2328), (-0.2546, -2.412e-08, 0.1782), (-0.3326, -2.412e-08, 0.09644), (-0.36, -2.412e-08, -1.102e-08), (-0.3326, -2.412e-08, -0.09644), (-0.2546, -2.412e-08, -0.1782), (-0.1378, -3.157e-08, -0.2328), (-0.09742, 0.09742, 0.2328), (-0.18, 0.18, 0.1782), (-0.2352, 0.2352, 0.09644), (-0.2546, 0.2546, -1.102e-08), (-0.2352, 0.2352, -0.09644), (-0.18, 0.18, -0.1782), (-0.09742, 0.09742, -0.2328), (-9.754e-11, 0.1378, 0.2328), (-7.548e-09, 0.2546, 0.1782), (-7.548e-09, 0.3326, 0.09644), (-7.548e-09, 0.36, -1.102e-08), (-7.548e-09, 0.3326, -0.09644), (-7.548e-09, 0.2546, -0.1782), (-9.754e-11, 0.1378, -0.2328), (0.0, -3.147e-08, -0.252)], [], [(55, 54, 4, 5), (53, 52, 2, 3), (51, 50, 0, 1), (56, 55, 5, 6), (54, 53, 3, 4), (52, 51, 1, 2), (50, 28, 0), (57, 56, 6), (6, 5, 12, 13), (4, 3, 10, 11), (2, 1, 8, 9), (0, 28, 7), (57, 6, 13), (5, 4, 11, 12), (3, 2, 9, 10), (1, 0, 7, 8), (9, 8, 15, 16), (7, 28, 14), (57, 13, 20), (12, 11, 18, 19), (10, 9, 16, 17), (8, 7, 14, 15), (13, 12, 19, 20), (11, 10, 17, 18), (57, 20, 27), (19, 18, 25, 26), (17, 16, 23, 24), (15, 14, 21, 22), (20, 19, 26, 27), (18, 17, 24, 25), (16, 15, 22, 23), (14, 28, 21), (22, 21, 29, 30), (27, 26, 34, 35), (25, 24, 32, 33), (23, 22, 30, 31), (21, 28, 29), (57, 27, 35), (26, 25, 33, 34), (24, 23, 31, 32), (35, 34, 41, 42), (33, 32, 39, 40), (31, 30, 37, 38), (29, 28, 36), (57, 35, 42), (34, 33, 40, 41), (32, 31, 38, 39), (30, 29, 36, 37), (36, 28, 43), (57, 42, 49), (41, 40, 47, 48), (39, 38, 45, 46), (37, 36, 43, 44), (42, 41, 48, 49), (40, 39, 46, 47), (38, 37, 44, 45), (48, 47, 54, 55), (46, 45, 52, 53), (44, 43, 50, 51), (49, 48, 55, 56), (47, 46, 53, 54), (45, 44, 51, 52), (43, 28, 50), (57, 49, 56)])
_uv = me_sphere.uv_layers.new(name='UVMap')
_uv.uv.foreach_set('vector', [0.75, 0.25, 0.75, 0.375, 0.625, 0.375, 0.625, 0.25, 0.75, 0.5, 0.75, 0.625, 0.625, 0.625, 0.625, 0.5, 0.75, 0.75, 0.75, 0.875, 0.625, 0.875, 0.625, 0.75, 0.75, 0.125, 0.75, 0.25, 0.625, 0.25, 0.625, 0.125, 0.75, 0.375, 0.75, 0.5, 0.625, 0.5, 0.625, 0.375, 0.75, 0.625, 0.75, 0.75, 0.625, 0.75, 0.625, 0.625, 0.75, 0.875, 0.6875, 1.0, 0.625, 0.875, 0.6875, 0.0, 0.75, 0.125, 0.625, 0.125, 0.625, 0.125, 0.625, 0.25, 0.5, 0.25, 0.5, 0.125, 0.625, 0.375, 0.625, 0.5, 0.5, 0.5, 0.5, 0.375, 0.625, 0.625, 0.625, 0.75, 0.5, 0.75, 0.5, 0.625, 0.625, 0.875, 0.5625, 1.0, 0.5, 0.875, 0.5625, 0.0, 0.625, 0.125, 0.5, 0.125, 0.625, 0.25, 0.625, 0.375, 0.5, 0.375, 0.5, 0.25, 0.625, 0.5, 0.625, 0.625, 0.5, 0.625, 0.5, 0.5, 0.625, 0.75, 0.625, 0.875, 0.5, 0.875, 0.5, 0.75, 0.5, 0.625, 0.5, 0.75, 0.375, 0.75, 0.375, 0.625, 0.5, 0.875, 0.4375, 1.0, 0.375, 0.875, 0.4375, 0.0, 0.5, 0.125, 0.375, 0.125, 0.5, 0.25, 0.5, 0.375, 0.375, 0.375, 0.375, 0.25, 0.5, 0.5, 0.5, 0.625, 0.375, 0.625, 0.375, 0.5, 0.5, 0.75, 0.5, 0.875, 0.375, 0.875, 0.375, 0.75, 0.5, 0.125, 0.5, 0.25, 0.375, 0.25, 0.375, 0.125, 0.5, 0.375, 0.5, 0.5, 0.375, 0.5, 0.375, 0.375, 0.3125, 0.0, 0.375, 0.125, 0.25, 0.125, 0.375, 0.25, 0.375, 0.375, 0.25, 0.375, 0.25, 0.25, 0.375, 0.5, 0.375, 0.625, 0.25, 0.625, 0.25, 0.5, 0.375, 0.75, 0.375, 0.875, 0.25, 0.875, 0.25, 0.75, 0.375, 0.125, 0.375, 0.25, 0.25, 0.25, 0.25, 0.125, 0.375, 0.375, 0.375, 0.5, 0.25, 0.5, 0.25, 0.375, 0.375, 0.625, 0.375, 0.75, 0.25, 0.75, 0.25, 0.625, 0.375, 0.875, 0.3125, 1.0, 0.25, 0.875, 0.25, 0.75, 0.25, 0.875, 0.125, 0.875, 0.125, 0.75, 0.25, 0.125, 0.25, 0.25, 0.125, 0.25, 0.125, 0.125, 0.25, 0.375, 0.25, 0.5, 0.125, 0.5, 0.125, 0.375, 0.25, 0.625, 0.25, 0.75, 0.125, 0.75, 0.125, 0.625, 0.25, 0.875, 0.1875, 1.0, 0.125, 0.875, 0.1875, 0.0, 0.25, 0.125, 0.125, 0.125, 0.25, 0.25, 0.25, 0.375, 0.125, 0.375, 0.125, 0.25, 0.25, 0.5, 0.25, 0.625, 0.125, 0.625, 0.125, 0.5, 0.125, 0.125, 0.125, 0.25, 0.0, 0.25, 0.0, 0.125, 0.125, 0.375, 0.125, 0.5, 0.0, 0.5, 0.0, 0.375, 0.125, 0.625, 0.125, 0.75, 0.0, 0.75, 0.0, 0.625, 0.125, 0.875, 0.0625, 1.0, 0.0, 0.875, 0.0625, 0.0, 0.125, 0.125, 0.0, 0.125, 0.125, 0.25, 0.125, 0.375, 0.0, 0.375, 0.0, 0.25, 0.125, 0.5, 0.125, 0.625, 0.0, 0.625, 0.0, 0.5, 0.125, 0.75, 0.125, 0.875, 0.0, 0.875, 0.0, 0.75, 1.0, 0.875, 0.9375, 1.0, 0.875, 0.875, 0.9375, 0.0, 1.0, 0.125, 0.875, 0.125, 1.0, 0.25, 1.0, 0.375, 0.875, 0.375, 0.875, 0.25, 1.0, 0.5, 1.0, 0.625, 0.875, 0.625, 0.875, 0.5, 1.0, 0.75, 1.0, 0.875, 0.875, 0.875, 0.875, 0.75, 1.0, 0.125, 1.0, 0.25, 0.875, 0.25, 0.875, 0.125, 1.0, 0.375, 1.0, 0.5, 0.875, 0.5, 0.875, 0.375, 1.0, 0.625, 1.0, 0.75, 0.875, 0.75, 0.875, 0.625, 0.875, 0.25, 0.875, 0.375, 0.75, 0.375, 0.75, 0.25, 0.875, 0.5, 0.875, 0.625, 0.75, 0.625, 0.75, 0.5, 0.875, 0.75, 0.875, 0.875, 0.75, 0.875, 0.75, 0.75, 0.875, 0.125, 0.875, 0.25, 0.75, 0.25, 0.75, 0.125, 0.875, 0.375, 0.875, 0.5, 0.75, 0.5, 0.75, 0.375, 0.875, 0.625, 0.875, 0.75, 0.75, 0.75, 0.75, 0.625, 0.875, 0.875, 0.8125, 1.0, 0.75, 0.875, 0.8125, 0.0, 0.875, 0.125, 0.75, 0.125])
me_sphere.use_remesh_fix_poles = True
me_sphere.use_remesh_preserve_attributes = False
me_sphere.update()
me_sphere_001 = bpy.data.meshes.new('Sphere.001')
me_sphere_001.from_pydata([(0.09742, 0.09742, 0.2328), (0.18, 0.18, 0.1782), (0.2352, 0.2352, 0.09644), (0.2546, 0.2546, -1.102e-08), (0.2352, 0.2352, -0.09644), (0.18, 0.18, -0.1782), (0.09742, 0.09742, -0.2328), (0.1378, -3.157e-08, 0.2328), (0.2546, -2.412e-08, 0.1782), (0.3326, -2.412e-08, 0.09644), (0.36, -3.902e-08, -1.102e-08), (0.3326, -2.412e-08, -0.09644), (0.2546, -2.412e-08, -0.1782), (0.1378, -3.157e-08, -0.2328), (0.09742, -0.09742, 0.2328), (0.18, -0.18, 0.1782), (0.2352, -0.2352, 0.09644), (0.2546, -0.2546, -1.102e-08), (0.2352, -0.2352, -0.09644), (0.18, -0.18, -0.1782), (0.09742, -0.09742, -0.2328), (-9.754e-11, -0.1378, 0.2328), (7.353e-09, -0.2546, 0.1782), (7.353e-09, -0.3326, 0.09644), (7.353e-09, -0.36, -1.102e-08), (7.353e-09, -0.3326, -0.09644), (7.353e-09, -0.2546, -0.1782), (-9.754e-11, -0.1378, -0.2328), (-2.225e-08, -5.373e-08, 0.252), (-0.09742, -0.09742, 0.2328), (-0.18, -0.18, 0.1782), (-0.2352, -0.2352, 0.09644), (-0.2546, -0.2546, -1.102e-08), (-0.2352, -0.2352, -0.09644), (-0.18, -0.18, -0.1782), (-0.09742, -0.09742, -0.2328), (-0.1378, -3.157e-08, 0.2328), (-0.2546, -2.412e-08, 0.1782), (-0.3326, -2.412e-08, 0.09644), (-0.36, -2.412e-08, -1.102e-08), (-0.3326, -2.412e-08, -0.09644), (-0.2546, -2.412e-08, -0.1782), (-0.1378, -3.157e-08, -0.2328), (-0.09742, 0.09742, 0.2328), (-0.18, 0.18, 0.1782), (-0.2352, 0.2352, 0.09644), (-0.2546, 0.2546, -1.102e-08), (-0.2352, 0.2352, -0.09644), (-0.18, 0.18, -0.1782), (-0.09742, 0.09742, -0.2328), (-9.754e-11, 0.1378, 0.2328), (-7.548e-09, 0.2546, 0.1782), (-7.548e-09, 0.3326, 0.09644), (-7.548e-09, 0.36, -1.102e-08), (-7.548e-09, 0.3326, -0.09644), (-7.548e-09, 0.2546, -0.1782), (-9.754e-11, 0.1378, -0.2328), (0.0, -3.147e-08, -0.252)], [], [(57, 56, 6), (55, 54, 4, 5), (53, 52, 2, 3), (51, 50, 0, 1), (56, 55, 5, 6), (54, 53, 3, 4), (52, 51, 1, 2), (50, 28, 0), (1, 0, 7, 8), (6, 5, 12, 13), (4, 3, 10, 11), (2, 1, 8, 9), (0, 28, 7), (57, 6, 13), (5, 4, 11, 12), (3, 2, 9, 10), (13, 12, 19, 20), (11, 10, 17, 18), (9, 8, 15, 16), (7, 28, 14), (57, 13, 20), (12, 11, 18, 19), (10, 9, 16, 17), (8, 7, 14, 15), (14, 28, 21), (57, 20, 27), (19, 18, 25, 26), (17, 16, 23, 24), (15, 14, 21, 22), (20, 19, 26, 27), (18, 17, 24, 25), (16, 15, 22, 23), (26, 25, 33, 34), (24, 23, 31, 32), (22, 21, 29, 30), (27, 26, 34, 35), (25, 24, 32, 33), (23, 22, 30, 31), (21, 28, 29), (57, 27, 35), (35, 34, 41, 42), (33, 32, 39, 40), (31, 30, 37, 38), (29, 28, 36), (57, 35, 42), (34, 33, 40, 41), (32, 31, 38, 39), (30, 29, 36, 37), (40, 39, 46, 47), (38, 37, 44, 45), (36, 28, 43), (57, 42, 49), (41, 40, 47, 48), (39, 38, 45, 46), (37, 36, 43, 44), (42, 41, 48, 49), (57, 49, 56), (48, 47, 54, 55), (46, 45, 52, 53), (44, 43, 50, 51), (49, 48, 55, 56), (47, 46, 53, 54), (45, 44, 51, 52), (43, 28, 50)])
_uv = me_sphere_001.uv_layers.new(name='UVMap')
_uv.uv.foreach_set('vector', [0.6875, 0.0, 0.75, 0.125, 0.625, 0.125, 0.75, 0.25, 0.75, 0.375, 0.625, 0.375, 0.625, 0.25, 0.75, 0.5, 0.75, 0.625, 0.625, 0.625, 0.625, 0.5, 0.75, 0.75, 0.75, 0.875, 0.625, 0.875, 0.625, 0.75, 0.75, 0.125, 0.75, 0.25, 0.625, 0.25, 0.625, 0.125, 0.75, 0.375, 0.75, 0.5, 0.625, 0.5, 0.625, 0.375, 0.75, 0.625, 0.75, 0.75, 0.625, 0.75, 0.625, 0.625, 0.75, 0.875, 0.6875, 1.0, 0.625, 0.875, 0.625, 0.75, 0.625, 0.875, 0.5, 0.875, 0.5, 0.75, 0.625, 0.125, 0.625, 0.25, 0.5, 0.25, 0.5, 0.125, 0.625, 0.375, 0.625, 0.5, 0.5, 0.5, 0.5, 0.375, 0.625, 0.625, 0.625, 0.75, 0.5, 0.75, 0.5, 0.625, 0.625, 0.875, 0.5625, 1.0, 0.5, 0.875, 0.5625, 0.0, 0.625, 0.125, 0.5, 0.125, 0.625, 0.25, 0.625, 0.375, 0.5, 0.375, 0.5, 0.25, 0.625, 0.5, 0.625, 0.625, 0.5, 0.625, 0.5, 0.5, 0.5, 0.125, 0.5, 0.25, 0.375, 0.25, 0.375, 0.125, 0.5, 0.375, 0.5, 0.5, 0.375, 0.5, 0.375, 0.375, 0.5, 0.625, 0.5, 0.75, 0.375, 0.75, 0.375, 0.625, 0.5, 0.875, 0.4375, 1.0, 0.375, 0.875, 0.4375, 0.0, 0.5, 0.125, 0.375, 0.125, 0.5, 0.25, 0.5, 0.375, 0.375, 0.375, 0.375, 0.25, 0.5, 0.5, 0.5, 0.625, 0.375, 0.625, 0.375, 0.5, 0.5, 0.75, 0.5, 0.875, 0.375, 0.875, 0.375, 0.75, 0.375, 0.875, 0.3125, 1.0, 0.25, 0.875, 0.3125, 0.0, 0.375, 0.125, 0.25, 0.125, 0.375, 0.25, 0.375, 0.375, 0.25, 0.375, 0.25, 0.25, 0.375, 0.5, 0.375, 0.625, 0.25, 0.625, 0.25, 0.5, 0.375, 0.75, 0.375, 0.875, 0.25, 0.875, 0.25, 0.75, 0.375, 0.125, 0.375, 0.25, 0.25, 0.25, 0.25, 0.125, 0.375, 0.375, 0.375, 0.5, 0.25, 0.5, 0.25, 0.375, 0.375, 0.625, 0.375, 0.75, 0.25, 0.75, 0.25, 0.625, 0.25, 0.25, 0.25, 0.375, 0.125, 0.375, 0.125, 0.25, 0.25, 0.5, 0.25, 0.625, 0.125, 0.625, 0.125, 0.5, 0.25, 0.75, 0.25, 0.875, 0.125, 0.875, 0.125, 0.75, 0.25, 0.125, 0.25, 0.25, 0.125, 0.25, 0.125, 0.125, 0.25, 0.375, 0.25, 0.5, 0.125, 0.5, 0.125, 0.375, 0.25, 0.625, 0.25, 0.75, 0.125, 0.75, 0.125, 0.625, 0.25, 0.875, 0.1875, 1.0, 0.125, 0.875, 0.1875, 0.0, 0.25, 0.125, 0.125, 0.125, 0.125, 0.125, 0.125, 0.25, 0.0, 0.25, 0.0, 0.125, 0.125, 0.375, 0.125, 0.5, 0.0, 0.5, 0.0, 0.375, 0.125, 0.625, 0.125, 0.75, 0.0, 0.75, 0.0, 0.625, 0.125, 0.875, 0.0625, 1.0, 0.0, 0.875, 0.0625, 0.0, 0.125, 0.125, 0.0, 0.125, 0.125, 0.25, 0.125, 0.375, 0.0, 0.375, 0.0, 0.25, 0.125, 0.5, 0.125, 0.625, 0.0, 0.625, 0.0, 0.5, 0.125, 0.75, 0.125, 0.875, 0.0, 0.875, 0.0, 0.75, 1.0, 0.375, 1.0, 0.5, 0.875, 0.5, 0.875, 0.375, 1.0, 0.625, 1.0, 0.75, 0.875, 0.75, 0.875, 0.625, 1.0, 0.875, 0.9375, 1.0, 0.875, 0.875, 0.9375, 0.0, 1.0, 0.125, 0.875, 0.125, 1.0, 0.25, 1.0, 0.375, 0.875, 0.375, 0.875, 0.25, 1.0, 0.5, 1.0, 0.625, 0.875, 0.625, 0.875, 0.5, 1.0, 0.75, 1.0, 0.875, 0.875, 0.875, 0.875, 0.75, 1.0, 0.125, 1.0, 0.25, 0.875, 0.25, 0.875, 0.125, 0.8125, 0.0, 0.875, 0.125, 0.75, 0.125, 0.875, 0.25, 0.875, 0.375, 0.75, 0.375, 0.75, 0.25, 0.875, 0.5, 0.875, 0.625, 0.75, 0.625, 0.75, 0.5, 0.875, 0.75, 0.875, 0.875, 0.75, 0.875, 0.75, 0.75, 0.875, 0.125, 0.875, 0.25, 0.75, 0.25, 0.75, 0.125, 0.875, 0.375, 0.875, 0.5, 0.75, 0.5, 0.75, 0.375, 0.875, 0.625, 0.875, 0.75, 0.75, 0.75, 0.75, 0.625, 0.875, 0.875, 0.8125, 1.0, 0.75, 0.875])
me_sphere_001.use_remesh_fix_poles = True
me_sphere_001.use_remesh_preserve_attributes = False
me_sphere_001.update()
me_cylinder_004 = bpy.data.meshes.new('Cylinder.004')
me_cylinder_004.from_pydata([(-2.186e-09, 1.0, -0.45), (-2.186e-09, 1.0, 0.55), (0.7071, 0.7071, -0.45), (0.7071, 0.7071, 0.55), (1.0, -4.371e-08, -0.45), (1.0, -4.371e-08, 0.55), (0.7071, -0.7071, -0.45), (0.7071, -0.7071, 0.55), (-8.961e-08, -1.0, -0.45), (-8.961e-08, -1.0, 0.55), (-0.7071, -0.7071, -0.45), (-0.7071, -0.7071, 0.55), (-1.0, 1.192e-08, -0.45), (-1.0, 1.192e-08, 0.55), (-0.7071, 0.7071, -0.45), (-0.7071, 0.7071, 0.55)], [], [(0, 1, 3, 2), (2, 3, 5, 4), (4, 5, 7, 6), (6, 7, 9, 8), (8, 9, 11, 10), (10, 11, 13, 12), (3, 1, 15, 13, 11, 9, 7, 5), (12, 13, 15, 14), (14, 15, 1, 0), (0, 2, 4, 6, 8, 10, 12, 14)])
_uv = me_cylinder_004.uv_layers.new(name='UVMap')
_uv.uv.foreach_set('vector', [1.0, 0.5, 1.0, 1.0, 0.875, 1.0, 0.875, 0.5, 0.875, 0.5, 0.875, 1.0, 0.75, 1.0, 0.75, 0.5, 0.75, 0.5, 0.75, 1.0, 0.625, 1.0, 0.625, 0.5, 0.625, 0.5, 0.625, 1.0, 0.5, 1.0, 0.5, 0.5, 0.5, 0.5, 0.5, 1.0, 0.375, 1.0, 0.375, 0.5, 0.375, 0.5, 0.375, 1.0, 0.25, 1.0, 0.25, 0.5, 0.4197, 0.4197, 0.25, 0.49, 0.08029, 0.4197, 0.01, 0.25, 0.08029, 0.08029, 0.25, 0.01, 0.4197, 0.08029, 0.49, 0.25, 0.25, 0.5, 0.25, 1.0, 0.125, 1.0, 0.125, 0.5, 0.125, 0.5, 0.125, 1.0, 0.0, 1.0, 0.0, 0.5, 0.75, 0.49, 0.9197, 0.4197, 0.99, 0.25, 0.9197, 0.08029, 0.75, 0.01, 0.5803, 0.08029, 0.51, 0.25, 0.5803, 0.4197])
me_cylinder_004.use_remesh_fix_poles = True
me_cylinder_004.use_remesh_preserve_attributes = False
me_cylinder_004.update()
me_sphere_002 = bpy.data.meshes.new('Sphere.002')
me_sphere_002.from_pydata([(0.09742, 0.09742, 0.2328), (0.18, 0.18, 0.1782), (0.2352, 0.2352, 0.09644), (0.2546, 0.2546, -1.102e-08), (0.2352, 0.2352, -0.09644), (0.18, 0.18, -0.1782), (0.09742, 0.09742, -0.2328), (0.1378, -3.157e-08, 0.2328), (0.2546, -2.412e-08, 0.1782), (0.3326, -2.412e-08, 0.09644), (0.36, -3.902e-08, -1.102e-08), (0.3326, -2.412e-08, -0.09644), (0.2546, -2.412e-08, -0.1782), (0.1378, -3.157e-08, -0.2328), (0.09742, -0.09742, 0.2328), (0.18, -0.18, 0.1782), (0.2352, -0.2352, 0.09644), (0.2546, -0.2546, -1.102e-08), (0.2352, -0.2352, -0.09644), (0.18, -0.18, -0.1782), (0.09742, -0.09742, -0.2328), (-9.754e-11, -0.1378, 0.2328), (7.353e-09, -0.2546, 0.1782), (7.353e-09, -0.3326, 0.09644), (7.353e-09, -0.36, -1.102e-08), (7.353e-09, -0.3326, -0.09644), (7.353e-09, -0.2546, -0.1782), (-9.754e-11, -0.1378, -0.2328), (-2.225e-08, -5.373e-08, 0.252), (-0.09742, -0.09742, 0.2328), (-0.18, -0.18, 0.1782), (-0.2352, -0.2352, 0.09644), (-0.2546, -0.2546, -1.102e-08), (-0.2352, -0.2352, -0.09644), (-0.18, -0.18, -0.1782), (-0.09742, -0.09742, -0.2328), (-0.1378, -3.157e-08, 0.2328), (-0.2546, -2.412e-08, 0.1782), (-0.3326, -2.412e-08, 0.09644), (-0.36, -2.412e-08, -1.102e-08), (-0.3326, -2.412e-08, -0.09644), (-0.2546, -2.412e-08, -0.1782), (-0.1378, -3.157e-08, -0.2328), (-0.09742, 0.09742, 0.2328), (-0.18, 0.18, 0.1782), (-0.2352, 0.2352, 0.09644), (-0.2546, 0.2546, -1.102e-08), (-0.2352, 0.2352, -0.09644), (-0.18, 0.18, -0.1782), (-0.09742, 0.09742, -0.2328), (-9.754e-11, 0.1378, 0.2328), (-7.548e-09, 0.2546, 0.1782), (-7.548e-09, 0.3326, 0.09644), (-7.548e-09, 0.36, -1.102e-08), (-7.548e-09, 0.3326, -0.09644), (-7.548e-09, 0.2546, -0.1782), (-9.754e-11, 0.1378, -0.2328), (0.0, -3.147e-08, -0.252)], [], [(50, 28, 0), (57, 56, 6), (55, 54, 4, 5), (53, 52, 2, 3), (51, 50, 0, 1), (56, 55, 5, 6), (54, 53, 3, 4), (52, 51, 1, 2), (3, 2, 9, 10), (1, 0, 7, 8), (6, 5, 12, 13), (4, 3, 10, 11), (2, 1, 8, 9), (0, 28, 7), (57, 6, 13), (5, 4, 11, 12), (13, 12, 19, 20), (11, 10, 17, 18), (9, 8, 15, 16), (7, 28, 14), (57, 13, 20), (12, 11, 18, 19), (10, 9, 16, 17), (8, 7, 14, 15), (16, 15, 22, 23), (14, 28, 21), (57, 20, 27), (19, 18, 25, 26), (17, 16, 23, 24), (15, 14, 21, 22), (20, 19, 26, 27), (18, 17, 24, 25), (57, 27, 35), (26, 25, 33, 34), (24, 23, 31, 32), (22, 21, 29, 30), (27, 26, 34, 35), (25, 24, 32, 33), (23, 22, 30, 31), (21, 28, 29), (30, 29, 36, 37), (35, 34, 41, 42), (33, 32, 39, 40), (31, 30, 37, 38), (29, 28, 36), (57, 35, 42), (34, 33, 40, 41), (32, 31, 38, 39), (42, 41, 48, 49), (40, 39, 46, 47), (38, 37, 44, 45), (36, 28, 43), (57, 42, 49), (41, 40, 47, 48), (39, 38, 45, 46), (37, 36, 43, 44), (43, 28, 50), (57, 49, 56), (48, 47, 54, 55), (46, 45, 52, 53), (44, 43, 50, 51), (49, 48, 55, 56), (47, 46, 53, 54), (45, 44, 51, 52)])
_uv = me_sphere_002.uv_layers.new(name='UVMap')
_uv.uv.foreach_set('vector', [0.75, 0.875, 0.6875, 1.0, 0.625, 0.875, 0.6875, 0.0, 0.75, 0.125, 0.625, 0.125, 0.75, 0.25, 0.75, 0.375, 0.625, 0.375, 0.625, 0.25, 0.75, 0.5, 0.75, 0.625, 0.625, 0.625, 0.625, 0.5, 0.75, 0.75, 0.75, 0.875, 0.625, 0.875, 0.625, 0.75, 0.75, 0.125, 0.75, 0.25, 0.625, 0.25, 0.625, 0.125, 0.75, 0.375, 0.75, 0.5, 0.625, 0.5, 0.625, 0.375, 0.75, 0.625, 0.75, 0.75, 0.625, 0.75, 0.625, 0.625, 0.625, 0.5, 0.625, 0.625, 0.5, 0.625, 0.5, 0.5, 0.625, 0.75, 0.625, 0.875, 0.5, 0.875, 0.5, 0.75, 0.625, 0.125, 0.625, 0.25, 0.5, 0.25, 0.5, 0.125, 0.625, 0.375, 0.625, 0.5, 0.5, 0.5, 0.5, 0.375, 0.625, 0.625, 0.625, 0.75, 0.5, 0.75, 0.5, 0.625, 0.625, 0.875, 0.5625, 1.0, 0.5, 0.875, 0.5625, 0.0, 0.625, 0.125, 0.5, 0.125, 0.625, 0.25, 0.625, 0.375, 0.5, 0.375, 0.5, 0.25, 0.5, 0.125, 0.5, 0.25, 0.375, 0.25, 0.375, 0.125, 0.5, 0.375, 0.5, 0.5, 0.375, 0.5, 0.375, 0.375, 0.5, 0.625, 0.5, 0.75, 0.375, 0.75, 0.375, 0.625, 0.5, 0.875, 0.4375, 1.0, 0.375, 0.875, 0.4375, 0.0, 0.5, 0.125, 0.375, 0.125, 0.5, 0.25, 0.5, 0.375, 0.375, 0.375, 0.375, 0.25, 0.5, 0.5, 0.5, 0.625, 0.375, 0.625, 0.375, 0.5, 0.5, 0.75, 0.5, 0.875, 0.375, 0.875, 0.375, 0.75, 0.375, 0.625, 0.375, 0.75, 0.25, 0.75, 0.25, 0.625, 0.375, 0.875, 0.3125, 1.0, 0.25, 0.875, 0.3125, 0.0, 0.375, 0.125, 0.25, 0.125, 0.375, 0.25, 0.375, 0.375, 0.25, 0.375, 0.25, 0.25, 0.375, 0.5, 0.375, 0.625, 0.25, 0.625, 0.25, 0.5, 0.375, 0.75, 0.375, 0.875, 0.25, 0.875, 0.25, 0.75, 0.375, 0.125, 0.375, 0.25, 0.25, 0.25, 0.25, 0.125, 0.375, 0.375, 0.375, 0.5, 0.25, 0.5, 0.25, 0.375, 0.1875, 0.0, 0.25, 0.125, 0.125, 0.125, 0.25, 0.25, 0.25, 0.375, 0.125, 0.375, 0.125, 0.25, 0.25, 0.5, 0.25, 0.625, 0.125, 0.625, 0.125, 0.5, 0.25, 0.75, 0.25, 0.875, 0.125, 0.875, 0.125, 0.75, 0.25, 0.125, 0.25, 0.25, 0.125, 0.25, 0.125, 0.125, 0.25, 0.375, 0.25, 0.5, 0.125, 0.5, 0.125, 0.375, 0.25, 0.625, 0.25, 0.75, 0.125, 0.75, 0.125, 0.625, 0.25, 0.875, 0.1875, 1.0, 0.125, 0.875, 0.125, 0.75, 0.125, 0.875, 0.0, 0.875, 0.0, 0.75, 0.125, 0.125, 0.125, 0.25, 0.0, 0.25, 0.0, 0.125, 0.125, 0.375, 0.125, 0.5, 0.0, 0.5, 0.0, 0.375, 0.125, 0.625, 0.125, 0.75, 0.0, 0.75, 0.0, 0.625, 0.125, 0.875, 0.0625, 1.0, 0.0, 0.875, 0.0625, 0.0, 0.125, 0.125, 0.0, 0.125, 0.125, 0.25, 0.125, 0.375, 0.0, 0.375, 0.0, 0.25, 0.125, 0.5, 0.125, 0.625, 0.0, 0.625, 0.0, 0.5, 1.0, 0.125, 1.0, 0.25, 0.875, 0.25, 0.875, 0.125, 1.0, 0.375, 1.0, 0.5, 0.875, 0.5, 0.875, 0.375, 1.0, 0.625, 1.0, 0.75, 0.875, 0.75, 0.875, 0.625, 1.0, 0.875, 0.9375, 1.0, 0.875, 0.875, 0.9375, 0.0, 1.0, 0.125, 0.875, 0.125, 1.0, 0.25, 1.0, 0.375, 0.875, 0.375, 0.875, 0.25, 1.0, 0.5, 1.0, 0.625, 0.875, 0.625, 0.875, 0.5, 1.0, 0.75, 1.0, 0.875, 0.875, 0.875, 0.875, 0.75, 0.875, 0.875, 0.8125, 1.0, 0.75, 0.875, 0.8125, 0.0, 0.875, 0.125, 0.75, 0.125, 0.875, 0.25, 0.875, 0.375, 0.75, 0.375, 0.75, 0.25, 0.875, 0.5, 0.875, 0.625, 0.75, 0.625, 0.75, 0.5, 0.875, 0.75, 0.875, 0.875, 0.75, 0.875, 0.75, 0.75, 0.875, 0.125, 0.875, 0.25, 0.75, 0.25, 0.75, 0.125, 0.875, 0.375, 0.875, 0.5, 0.75, 0.5, 0.75, 0.375, 0.875, 0.625, 0.875, 0.75, 0.75, 0.75, 0.75, 0.625])
me_sphere_002.use_remesh_fix_poles = True
me_sphere_002.use_remesh_preserve_attributes = False
me_sphere_002.update()
me_sphere_003 = bpy.data.meshes.new('Sphere.003')
me_sphere_003.from_pydata([(0.09742, 0.09742, 0.2328), (0.18, 0.18, 0.1782), (0.2352, 0.2352, 0.09644), (0.2546, 0.2546, -1.102e-08), (0.2352, 0.2352, -0.09644), (0.18, 0.18, -0.1782), (0.09742, 0.09742, -0.2328), (0.1378, -3.157e-08, 0.2328), (0.2546, -2.412e-08, 0.1782), (0.3326, -2.412e-08, 0.09644), (0.36, -3.902e-08, -1.102e-08), (0.3326, -2.412e-08, -0.09644), (0.2546, -2.412e-08, -0.1782), (0.1378, -3.157e-08, -0.2328), (0.09742, -0.09742, 0.2328), (0.18, -0.18, 0.1782), (0.2352, -0.2352, 0.09644), (0.2546, -0.2546, -1.102e-08), (0.2352, -0.2352, -0.09644), (0.18, -0.18, -0.1782), (0.09742, -0.09742, -0.2328), (-9.754e-11, -0.1378, 0.2328), (7.353e-09, -0.2546, 0.1782), (7.353e-09, -0.3326, 0.09644), (7.353e-09, -0.36, -1.102e-08), (7.353e-09, -0.3326, -0.09644), (7.353e-09, -0.2546, -0.1782), (-9.754e-11, -0.1378, -0.2328), (-2.225e-08, -5.373e-08, 0.252), (-0.09742, -0.09742, 0.2328), (-0.18, -0.18, 0.1782), (-0.2352, -0.2352, 0.09644), (-0.2546, -0.2546, -1.102e-08), (-0.2352, -0.2352, -0.09644), (-0.18, -0.18, -0.1782), (-0.09742, -0.09742, -0.2328), (-0.1378, -3.157e-08, 0.2328), (-0.2546, -2.412e-08, 0.1782), (-0.3326, -2.412e-08, 0.09644), (-0.36, -2.412e-08, -1.102e-08), (-0.3326, -2.412e-08, -0.09644), (-0.2546, -2.412e-08, -0.1782), (-0.1378, -3.157e-08, -0.2328), (-0.09742, 0.09742, 0.2328), (-0.18, 0.18, 0.1782), (-0.2352, 0.2352, 0.09644), (-0.2546, 0.2546, -1.102e-08), (-0.2352, 0.2352, -0.09644), (-0.18, 0.18, -0.1782), (-0.09742, 0.09742, -0.2328), (-9.754e-11, 0.1378, 0.2328), (-7.548e-09, 0.2546, 0.1782), (-7.548e-09, 0.3326, 0.09644), (-7.548e-09, 0.36, -1.102e-08), (-7.548e-09, 0.3326, -0.09644), (-7.548e-09, 0.2546, -0.1782), (-9.754e-11, 0.1378, -0.2328), (0.0, -3.147e-08, -0.252)], [], [(54, 53, 3, 4), (52, 51, 1, 2), (50, 28, 0), (57, 56, 6), (55, 54, 4, 5), (53, 52, 2, 3), (51, 50, 0, 1), (56, 55, 5, 6), (57, 6, 13), (5, 4, 11, 12), (3, 2, 9, 10), (1, 0, 7, 8), (6, 5, 12, 13), (4, 3, 10, 11), (2, 1, 8, 9), (0, 28, 7), (8, 7, 14, 15), (13, 12, 19, 20), (11, 10, 17, 18), (9, 8, 15, 16), (7, 28, 14), (57, 13, 20), (12, 11, 18, 19), (10, 9, 16, 17), (20, 19, 26, 27), (18, 17, 24, 25), (16, 15, 22, 23), (14, 28, 21), (57, 20, 27), (19, 18, 25, 26), (17, 16, 23, 24), (15, 14, 21, 22), (21, 28, 29), (57, 27, 35), (26, 25, 33, 34), (24, 23, 31, 32), (22, 21, 29, 30), (27, 26, 34, 35), (25, 24, 32, 33), (23, 22, 30, 31), (34, 33, 40, 41), (32, 31, 38, 39), (30, 29, 36, 37), (35, 34, 41, 42), (33, 32, 39, 40), (31, 30, 37, 38), (29, 28, 36), (57, 35, 42), (42, 41, 48, 49), (40, 39, 46, 47), (38, 37, 44, 45), (36, 28, 43), (57, 42, 49), (41, 40, 47, 48), (39, 38, 45, 46), (37, 36, 43, 44), (47, 46, 53, 54), (45, 44, 51, 52), (43, 28, 50), (57, 49, 56), (48, 47, 54, 55), (46, 45, 52, 53), (44, 43, 50, 51), (49, 48, 55, 56)])
_uv = me_sphere_003.uv_layers.new(name='UVMap')
_uv.uv.foreach_set('vector', [0.75, 0.375, 0.75, 0.5, 0.625, 0.5, 0.625, 0.375, 0.75, 0.625, 0.75, 0.75, 0.625, 0.75, 0.625, 0.625, 0.75, 0.875, 0.6875, 1.0, 0.625, 0.875, 0.6875, 0.0, 0.75, 0.125, 0.625, 0.125, 0.75, 0.25, 0.75, 0.375, 0.625, 0.375, 0.625, 0.25, 0.75, 0.5, 0.75, 0.625, 0.625, 0.625, 0.625, 0.5, 0.75, 0.75, 0.75, 0.875, 0.625, 0.875, 0.625, 0.75, 0.75, 0.125, 0.75, 0.25, 0.625, 0.25, 0.625, 0.125, 0.5625, 0.0, 0.625, 0.125, 0.5, 0.125, 0.625, 0.25, 0.625, 0.375, 0.5, 0.375, 0.5, 0.25, 0.625, 0.5, 0.625, 0.625, 0.5, 0.625, 0.5, 0.5, 0.625, 0.75, 0.625, 0.875, 0.5, 0.875, 0.5, 0.75, 0.625, 0.125, 0.625, 0.25, 0.5, 0.25, 0.5, 0.125, 0.625, 0.375, 0.625, 0.5, 0.5, 0.5, 0.5, 0.375, 0.625, 0.625, 0.625, 0.75, 0.5, 0.75, 0.5, 0.625, 0.625, 0.875, 0.5625, 1.0, 0.5, 0.875, 0.5, 0.75, 0.5, 0.875, 0.375, 0.875, 0.375, 0.75, 0.5, 0.125, 0.5, 0.25, 0.375, 0.25, 0.375, 0.125, 0.5, 0.375, 0.5, 0.5, 0.375, 0.5, 0.375, 0.375, 0.5, 0.625, 0.5, 0.75, 0.375, 0.75, 0.375, 0.625, 0.5, 0.875, 0.4375, 1.0, 0.375, 0.875, 0.4375, 0.0, 0.5, 0.125, 0.375, 0.125, 0.5, 0.25, 0.5, 0.375, 0.375, 0.375, 0.375, 0.25, 0.5, 0.5, 0.5, 0.625, 0.375, 0.625, 0.375, 0.5, 0.375, 0.125, 0.375, 0.25, 0.25, 0.25, 0.25, 0.125, 0.375, 0.375, 0.375, 0.5, 0.25, 0.5, 0.25, 0.375, 0.375, 0.625, 0.375, 0.75, 0.25, 0.75, 0.25, 0.625, 0.375, 0.875, 0.3125, 1.0, 0.25, 0.875, 0.3125, 0.0, 0.375, 0.125, 0.25, 0.125, 0.375, 0.25, 0.375, 0.375, 0.25, 0.375, 0.25, 0.25, 0.375, 0.5, 0.375, 0.625, 0.25, 0.625, 0.25, 0.5, 0.375, 0.75, 0.375, 0.875, 0.25, 0.875, 0.25, 0.75, 0.25, 0.875, 0.1875, 1.0, 0.125, 0.875, 0.1875, 0.0, 0.25, 0.125, 0.125, 0.125, 0.25, 0.25, 0.25, 0.375, 0.125, 0.375, 0.125, 0.25, 0.25, 0.5, 0.25, 0.625, 0.125, 0.625, 0.125, 0.5, 0.25, 0.75, 0.25, 0.875, 0.125, 0.875, 0.125, 0.75, 0.25, 0.125, 0.25, 0.25, 0.125, 0.25, 0.125, 0.125, 0.25, 0.375, 0.25, 0.5, 0.125, 0.5, 0.125, 0.375, 0.25, 0.625, 0.25, 0.75, 0.125, 0.75, 0.125, 0.625, 0.125, 0.25, 0.125, 0.375, 0.0, 0.375, 0.0, 0.25, 0.125, 0.5, 0.125, 0.625, 0.0, 0.625, 0.0, 0.5, 0.125, 0.75, 0.125, 0.875, 0.0, 0.875, 0.0, 0.75, 0.125, 0.125, 0.125, 0.25, 0.0, 0.25, 0.0, 0.125, 0.125, 0.375, 0.125, 0.5, 0.0, 0.5, 0.0, 0.375, 0.125, 0.625, 0.125, 0.75, 0.0, 0.75, 0.0, 0.625, 0.125, 0.875, 0.0625, 1.0, 0.0, 0.875, 0.0625, 0.0, 0.125, 0.125, 0.0, 0.125, 1.0, 0.125, 1.0, 0.25, 0.875, 0.25, 0.875, 0.125, 1.0, 0.375, 1.0, 0.5, 0.875, 0.5, 0.875, 0.375, 1.0, 0.625, 1.0, 0.75, 0.875, 0.75, 0.875, 0.625, 1.0, 0.875, 0.9375, 1.0, 0.875, 0.875, 0.9375, 0.0, 1.0, 0.125, 0.875, 0.125, 1.0, 0.25, 1.0, 0.375, 0.875, 0.375, 0.875, 0.25, 1.0, 0.5, 1.0, 0.625, 0.875, 0.625, 0.875, 0.5, 1.0, 0.75, 1.0, 0.875, 0.875, 0.875, 0.875, 0.75, 0.875, 0.375, 0.875, 0.5, 0.75, 0.5, 0.75, 0.375, 0.875, 0.625, 0.875, 0.75, 0.75, 0.75, 0.75, 0.625, 0.875, 0.875, 0.8125, 1.0, 0.75, 0.875, 0.8125, 0.0, 0.875, 0.125, 0.75, 0.125, 0.875, 0.25, 0.875, 0.375, 0.75, 0.375, 0.75, 0.25, 0.875, 0.5, 0.875, 0.625, 0.75, 0.625, 0.75, 0.5, 0.875, 0.75, 0.875, 0.875, 0.75, 0.875, 0.75, 0.75, 0.875, 0.125, 0.875, 0.25, 0.75, 0.25, 0.75, 0.125])
me_sphere_003.use_remesh_fix_poles = True
me_sphere_003.use_remesh_preserve_attributes = False
me_sphere_003.update()
me_cylinder_001 = bpy.data.meshes.new('Cylinder.001')
me_cylinder_001.from_pydata([(-0.007606, 0.0, 0.2255), (-0.1018, -0.7107, -0.3321), (-0.2871, -0.6737, 0.01342), (-0.8606, -0.9003, -0.3198), (-1.038, -0.6809, -0.034), (-1.272, -0.7325, -0.4643), (-1.864, -0.489, -0.2772), (-1.797, 0.0, -0.5349), (-1.977, 0.0, 0.08028), (0.7981, 0.0, -1.304), (-0.2031, -1.001, -1.293), (-0.931, -0.7612, -1.003), (-1.225, 0.0, -1.003), (-1.811, 0.0, 0.5789), (-1.659, -0.6876, 0.5489), (-1.115, -0.8626, 0.617), (-0.6419, -0.6765, 0.3503), (-0.3659, 0.0, 0.3867), (-0.9138, -0.7009, -1.3), (-1.199, 0.0, -1.305), (-0.1018, 0.7107, -0.3321), (-0.2871, 0.6737, 0.01342), (-0.8606, 0.9003, -0.3198), (-1.038, 0.6809, -0.034), (-1.272, 0.7325, -0.4643), (-1.329, -0.4059, 0.833), (-1.081, -0.341, 1.001), (-0.7593, -0.4169, 0.7365), (-0.3016, 0.0, 0.666), (-1.864, 0.489, -0.2772), (-1.414, 0.0, 0.9891), (-0.8285, -0.2868, 0.9134), (-0.6378, -0.2839, 1.06), (-0.5226, 0.0, 0.9754), (-2.252, -0.6951, 0.7275), (-2.26, -0.8268, 0.6998), (-1.99, -0.2318, 0.1677), (-1.882, -0.3254, 0.6332), (-1.882, -0.762, 0.4232), (-2.112, -0.7567, 0.2589), (-1.081, 0.0, 1.001), (-0.8285, 0.0, 0.9134), (-0.1974, 1.004, -1.318), (-0.931, 0.7612, -1.003), (-1.659, 0.6876, 0.5489), (-1.115, 0.8626, 0.617), (-0.6419, 0.6765, 0.3503), (-0.9138, 0.7009, -1.3), (-1.329, 0.4059, 0.833), (-1.081, 0.341, 1.001), (-0.6239, 0.0, 1.098), (-0.7593, 0.4169, 0.7365), (-0.8285, 0.2868, 0.9134), (-0.6378, 0.2839, 1.06), (-2.252, 0.6951, 0.7275), (-2.26, 0.8268, 0.6998), (-1.99, 0.2318, 0.1677), (-1.882, 0.3254, 0.6332), (-1.882, 0.762, 0.4232), (-2.112, 0.7567, 0.2589), (0.5016, -0.7038, -1.292), (0.5144, 0.7071, -1.3), (0.6468, 0.0, -0.312), (0.3641, 0.4222, -0.5442), (0.3755, -0.4746, -0.3122)], [], [(22, 21, 20), (64, 62, 0), (0, 2, 1), (2, 3, 1), (4, 5, 3), (6, 8, 7), (54, 59, 56), (29, 7, 8), (24, 23, 22), (21, 17, 0), (24, 12, 7), (5, 12, 11), (1, 3, 10), (19, 42, 61, 9), (22, 43, 24), (3, 5, 11), (4, 16, 15), (2, 17, 16), (43, 42, 47), (20, 42, 22), (11, 10, 3), (11, 19, 18), (10, 18, 19, 9, 60), (23, 46, 21), (37, 36, 34), (57, 54, 56), (4, 14, 6), (44, 23, 29), (43, 19, 12), (45, 51, 46), (40, 31, 41), (17, 27, 16), (30, 49, 48), (13, 25, 30), (48, 45, 44), (15, 27, 26), (15, 25, 14), (51, 17, 46), (30, 26, 40), (50, 32, 33), (52, 51, 49), (27, 31, 26), (50, 33, 53), (27, 33, 32), (34, 38, 37), (39, 34, 36), (39, 38, 35), (14, 39, 6), (6, 36, 8), (14, 37, 38), (13, 36, 37), (51, 33, 28), (13, 48, 44), (40, 52, 49), (59, 44, 29), (24, 7, 29), (41, 53, 52), (44, 57, 13), (13, 56, 8), (56, 29, 8), (59, 55, 58), (5, 6, 7), (54, 58, 55), (41, 32, 50), (22, 23, 21), (62, 63, 0), (2, 4, 3), (4, 6, 5), (54, 55, 59), (24, 29, 23), (21, 46, 17), (24, 43, 12), (5, 7, 12), (19, 47, 42), (4, 2, 16), (2, 0, 17), (43, 22, 42), (11, 18, 10), (11, 12, 19), (23, 45, 46), (4, 15, 14), (44, 45, 23), (43, 47, 19), (45, 49, 51), (40, 26, 31), (17, 28, 27), (30, 40, 49), (13, 14, 25), (48, 49, 45), (15, 16, 27), (15, 26, 25), (51, 28, 17), (30, 25, 26), (52, 53, 51), (27, 32, 31), (27, 28, 33), (34, 35, 38), (39, 35, 34), (14, 38, 39), (6, 39, 36), (14, 13, 37), (13, 8, 36), (51, 53, 33), (13, 30, 48), (40, 41, 52), (59, 58, 44), (41, 50, 53), (44, 58, 57), (13, 57, 56), (56, 59, 29), (54, 57, 58), (41, 31, 32), (21, 0, 20), (64, 0, 1), (9, 61, 63, 62), (60, 9, 62, 64), (61, 42, 20, 63), (0, 63, 20), (60, 64, 1, 10)])
_uv = me_cylinder_001.uv_layers.new(name='Cylinder_002-mesh-map-0')
_uv.uv.foreach_set('vector', [0.5, 0.5, 0.625, 1.0, 0.625, 0.5, 0.7333, 0.7488, 0.75, 0.6244, 0.75, 1.0, 0.75, 1.0, 0.625, 1.0, 0.625, 0.5, 0.625, 1.0, 0.5, 0.5, 0.625, 0.5, 0.5, 1.0, 0.375, 0.5, 0.5, 0.5, 0.375, 1.0, 0.25, 1.0, 0.25, 0.5, 0.25, 1.0, 0.375, 1.0, 0.25, 1.0, 0.375, 1.0, 0.25, 0.5, 0.25, 1.0, 0.375, 0.5, 0.5, 1.0, 0.5, 0.5, 0.625, 1.0, 0.75, 1.0, 0.75, 1.0, 0.375, 0.5, 0.25, 0.5, 0.25, 0.5, 0.375, 0.5, 0.25, 0.5, 0.375, 0.5, 0.625, 0.5, 0.5, 0.5, 0.625, 0.5, 0.51, 0.25, 0.625, 0.5, 0.6875, 0.5, 0.75, 0.5, 0.5, 0.5, 0.375, 0.5, 0.375, 0.5, 0.5, 0.5, 0.375, 0.5, 0.375, 0.5, 0.5, 1.0, 0.625, 1.0, 0.5, 1.0, 0.625, 1.0, 0.75, 1.0, 0.625, 1.0, 0.375, 0.5, 0.625, 0.5, 0.5803, 0.08029, 0.625, 0.5, 0.625, 0.5, 0.5, 0.5, 0.375, 0.5, 0.625, 0.5, 0.5, 0.5, 0.375, 0.5, 0.25, 0.5, 0.375, 0.5, 0.625, 0.5, 0.5803, 0.08029, 0.51, 0.25, 0.75, 0.5, 0.7168, 0.5, 0.5, 1.0, 0.625, 1.0, 0.625, 1.0, 0.25, 1.0, 0.25, 1.0, 0.25, 1.0, 0.25, 1.0, 0.25, 1.0, 0.25, 1.0, 0.5, 1.0, 0.375, 1.0, 0.375, 1.0, 0.375, 1.0, 0.5, 1.0, 0.375, 1.0, 0.375, 0.5, 0.25, 0.5, 0.25, 0.5, 0.5, 1.0, 0.625, 1.0, 0.625, 1.0, 0.5, 1.0, 0.5, 1.0, 0.5, 1.0, 0.75, 1.0, 0.625, 1.0, 0.625, 1.0, 0.25, 1.0, 0.5, 1.0, 0.375, 1.0, 0.25, 1.0, 0.375, 1.0, 0.25, 1.0, 0.375, 1.0, 0.5, 1.0, 0.375, 1.0, 0.5, 1.0, 0.625, 1.0, 0.5, 1.0, 0.5, 1.0, 0.375, 1.0, 0.375, 1.0, 0.625, 1.0, 0.75, 1.0, 0.625, 1.0, 0.25, 1.0, 0.5, 1.0, 0.5, 1.0, 0.6291, 1.0, 0.625, 1.0, 0.75, 1.0, 0.5, 1.0, 0.625, 1.0, 0.5, 1.0, 0.625, 1.0, 0.5, 1.0, 0.5, 1.0, 0.6291, 1.0, 0.75, 1.0, 0.625, 1.0, 0.625, 1.0, 0.75, 1.0, 0.625, 1.0, 0.25, 1.0, 0.375, 1.0, 0.25, 1.0, 0.375, 1.0, 0.25, 1.0, 0.25, 1.0, 0.375, 1.0, 0.375, 1.0, 0.375, 1.0, 0.375, 1.0, 0.375, 1.0, 0.375, 1.0, 0.375, 1.0, 0.25, 1.0, 0.25, 1.0, 0.375, 1.0, 0.25, 1.0, 0.375, 1.0, 0.25, 1.0, 0.25, 1.0, 0.25, 1.0, 0.625, 1.0, 0.75, 1.0, 0.75, 1.0, 0.25, 1.0, 0.375, 1.0, 0.375, 1.0, 0.5, 1.0, 0.5, 1.0, 0.5, 1.0, 0.375, 1.0, 0.375, 1.0, 0.375, 1.0, 0.375, 0.5, 0.25, 0.5, 0.375, 1.0, 0.5, 1.0, 0.625, 1.0, 0.5, 1.0, 0.375, 1.0, 0.25, 1.0, 0.25, 1.0, 0.25, 1.0, 0.25, 1.0, 0.25, 1.0, 0.25, 1.0, 0.375, 1.0, 0.25, 1.0, 0.375, 1.0, 0.375, 1.0, 0.375, 1.0, 0.375, 0.5, 0.375, 1.0, 0.25, 0.5, 0.25, 1.0, 0.375, 1.0, 0.375, 1.0, 0.5, 1.0, 0.625, 1.0, 0.6291, 1.0, 0.5, 0.5, 0.5, 1.0, 0.625, 1.0, 0.75, 0.6244, 0.7186, 0.7488, 0.75, 1.0, 0.625, 1.0, 0.5, 1.0, 0.5, 0.5, 0.5, 1.0, 0.375, 1.0, 0.375, 0.5, 0.25, 1.0, 0.375, 1.0, 0.375, 1.0, 0.375, 0.5, 0.375, 1.0, 0.5, 1.0, 0.625, 1.0, 0.625, 1.0, 0.75, 1.0, 0.375, 0.5, 0.375, 0.5, 0.25, 0.5, 0.375, 0.5, 0.25, 0.5, 0.25, 0.5, 0.51, 0.25, 0.5803, 0.08029, 0.625, 0.5, 0.5, 1.0, 0.625, 1.0, 0.625, 1.0, 0.625, 1.0, 0.75, 1.0, 0.75, 1.0, 0.375, 0.5, 0.5, 0.5, 0.625, 0.5, 0.375, 0.5, 0.5803, 0.08029, 0.625, 0.5, 0.375, 0.5, 0.25, 0.5, 0.25, 0.5, 0.5, 1.0, 0.5, 1.0, 0.625, 1.0, 0.5, 1.0, 0.5, 1.0, 0.375, 1.0, 0.375, 1.0, 0.5, 1.0, 0.5, 1.0, 0.375, 0.5, 0.375, 0.5, 0.25, 0.5, 0.5, 1.0, 0.5, 1.0, 0.625, 1.0, 0.5, 1.0, 0.5, 1.0, 0.5, 1.0, 0.75, 1.0, 0.75, 1.0, 0.625, 1.0, 0.25, 1.0, 0.5, 1.0, 0.5, 1.0, 0.25, 1.0, 0.375, 1.0, 0.375, 1.0, 0.375, 1.0, 0.5, 1.0, 0.5, 1.0, 0.5, 1.0, 0.625, 1.0, 0.625, 1.0, 0.5, 1.0, 0.5, 1.0, 0.375, 1.0, 0.625, 1.0, 0.75, 1.0, 0.75, 1.0, 0.25, 1.0, 0.375, 1.0, 0.5, 1.0, 0.5, 1.0, 0.625, 1.0, 0.625, 1.0, 0.625, 1.0, 0.625, 1.0, 0.5, 1.0, 0.625, 1.0, 0.75, 1.0, 0.75, 1.0, 0.25, 1.0, 0.375, 1.0, 0.375, 1.0, 0.375, 1.0, 0.375, 1.0, 0.25, 1.0, 0.375, 1.0, 0.375, 1.0, 0.375, 1.0, 0.375, 1.0, 0.375, 1.0, 0.25, 1.0, 0.375, 1.0, 0.25, 1.0, 0.25, 1.0, 0.25, 1.0, 0.25, 1.0, 0.25, 1.0, 0.625, 1.0, 0.625, 1.0, 0.75, 1.0, 0.25, 1.0, 0.25, 1.0, 0.375, 1.0, 0.5, 1.0, 0.5, 1.0, 0.5, 1.0, 0.375, 1.0, 0.375, 1.0, 0.375, 1.0, 0.5, 1.0, 0.6291, 1.0, 0.625, 1.0, 0.375, 1.0, 0.375, 1.0, 0.25, 1.0, 0.25, 1.0, 0.25, 1.0, 0.25, 1.0, 0.25, 1.0, 0.375, 1.0, 0.375, 1.0, 0.25, 1.0, 0.25, 1.0, 0.375, 1.0, 0.5, 1.0, 0.5, 1.0, 0.625, 1.0, 0.625, 1.0, 0.75, 1.0, 0.625, 0.5, 0.7333, 0.7488, 0.75, 1.0, 0.625, 0.5, 0.75, 0.5, 0.6875, 0.5, 0.7186, 0.7488, 0.75, 0.6244, 0.7168, 0.5, 0.75, 0.5, 0.75, 0.6244, 0.7333, 0.7488, 0.6875, 0.5, 0.625, 0.5, 0.625, 0.5, 0.7186, 0.7488, 0.75, 1.0, 0.7186, 0.7488, 0.625, 0.5, 0.7168, 0.5, 0.7333, 0.7488, 0.625, 0.5, 0.625, 0.5])
_ca = me_cylinder_001.color_attributes.new('Col', 'BYTE_COLOR', 'CORNER')
_ca.data.foreach_set('color', [0.003347, 0.003347, 0.003347, 1.0, 1.0, 0.2831, 0.0009106, 1.0, 1.0, 0.3564, 0.09084, 1.0, 0.001214, 0.001214, 0.001214, 1.0, 1.0, 1.0, 1.0, 1.0, 0.4793, 0.305, 0.2232, 1.0, 0.4793, 0.305, 0.2232, 1.0, 0.8963, 0.8963, 0.8963, 1.0, 0.6795, 0.6795, 0.6795, 1.0, 0.8963, 0.8963, 0.8963, 1.0, 0.9131, 0.8963, 0.8879, 1.0, 0.6795, 0.6795, 0.6795, 1.0, 0.9911, 0.402, 0.1559, 1.0, 0.624, 0.3185, 0.1845, 1.0, 0.9131, 0.8963, 0.8879, 1.0, 0.0, 0.0, 0.0, 1.0, 0.0, 0.0, 0.0, 1.0, 0.08228, 0.08228, 0.08228, 1.0, 0.03071, 0.03071, 0.03071, 1.0, 0.9911, 0.3231, 0.05448, 1.0, 0.0, 0.0, 0.0, 1.0, 0.0, 0.0, 0.0, 1.0, 0.08228, 0.08228, 0.08228, 1.0, 0.0, 0.0, 0.0, 1.0, 0.06848, 0.06848, 0.06848, 1.0, 0.0, 0.0, 0.0, 1.0, 0.003347, 0.003347, 0.003347, 1.0, 1.0, 0.2831, 0.0009106, 1.0, 1.0, 0.2831, 0.0009106, 1.0, 0.4793, 0.305, 0.2232, 1.0, 0.06848, 0.06848, 0.06848, 1.0, 0.003347, 0.003347, 0.003347, 1.0, 0.08228, 0.08228, 0.08228, 1.0, 0.624, 0.3185, 0.1845, 1.0, 0.003347, 0.003347, 0.003347, 1.0, 0.0006071, 0.0006071, 0.0006071, 1.0, 0.6795, 0.6795, 0.6795, 1.0, 0.9131, 0.8963, 0.8879, 1.0, 1.0, 1.0, 1.0, 1.0, 0.8963, 0.8963, 0.8963, 1.0, 1.0, 1.0, 1.0, 1.0, 1.0, 1.0, 1.0, 1.0, 1.0, 1.0, 1.0, 1.0, 0.003347, 0.003347, 0.003347, 1.0, 1.0, 1.0, 1.0, 1.0, 0.06848, 0.06848, 0.06848, 1.0, 0.9131, 0.8963, 0.8879, 1.0, 0.624, 0.3185, 0.1845, 1.0, 0.0006071, 0.0006071, 0.0006071, 1.0, 0.9911, 0.402, 0.1559, 1.0, 0.9473, 0.9473, 0.9473, 1.0, 0.6867, 0.2016, 0.0006071, 1.0, 0.8963, 0.8963, 0.8963, 1.0, 1.0, 0.2831, 0.0009106, 1.0, 0.9473, 0.9473, 0.9473, 1.0, 1.0, 1.0, 1.0, 1.0, 1.0, 1.0, 1.0, 1.0, 1.0, 1.0, 1.0, 1.0, 1.0, 0.3564, 0.09084, 1.0, 1.0, 1.0, 1.0, 1.0, 0.003347, 0.003347, 0.003347, 1.0, 0.0006071, 0.0006071, 0.0006071, 1.0, 1.0, 1.0, 1.0, 1.0, 0.9131, 0.8963, 0.8879, 1.0, 0.0006071, 0.0006071, 0.0006071, 1.0, 0.8963, 0.8963, 0.8963, 1.0, 0.8388, 0.8388, 0.8388, 1.0, 1.0, 1.0, 1.0, 1.0, 0.8388, 0.8388, 0.8388, 1.0, 0.8963, 0.8963, 0.8963, 1.0, 1.0, 1.0, 1.0, 1.0, 1.0, 1.0, 1.0, 1.0, 0.0, 0.0, 0.0, 1.0, 0.8388, 0.4125, 0.2384, 1.0, 1.0, 0.2831, 0.0009106, 1.0, 0.09759, 0.07619, 0.06663, 1.0, 0.0, 0.0, 0.0, 1.0, 0.02732, 0.02732, 0.02732, 1.0, 0.06848, 0.06848, 0.06848, 1.0, 0.03071, 0.03071, 0.03071, 1.0, 0.0, 0.0, 0.0, 1.0, 0.9911, 0.402, 0.1559, 1.0, 0.6867, 0.2961, 0.1301, 1.0, 0.0, 0.0, 0.0, 1.0, 1.0, 0.6172, 0.4452, 1.0, 0.0, 0.0, 0.0, 1.0, 0.0, 0.0, 0.0, 1.0, 1.0, 1.0, 1.0, 1.0, 0.8963, 0.8963, 0.8963, 1.0, 0.003347, 0.003347, 0.003347, 1.0, 0.2159, 0.2159, 0.2159, 1.0, 0.1022, 0.0865, 0.08022, 1.0, 0.8388, 0.4125, 0.2384, 1.0, 1.0, 1.0, 1.0, 1.0, 1.0, 1.0, 1.0, 1.0, 1.0, 1.0, 1.0, 1.0, 1.0, 0.2831, 0.0009106, 1.0, 1.0, 1.0, 1.0, 1.0, 0.9473, 0.9473, 0.9473, 1.0, 1.0, 0.2831, 0.0006071, 1.0, 1.0, 1.0, 1.0, 1.0, 1.0, 0.9131, 0.8796, 1.0, 0.01033, 0.01033, 0.01033, 1.0, 1.0, 0.6795, 0.5333, 1.0, 1.0, 0.2831, 0.0006071, 1.0, 1.0, 0.9131, 0.8796, 1.0, 0.2159, 0.2159, 0.2159, 1.0, 1.0, 0.6172, 0.4452, 1.0, 0.6867, 0.2016, 0.0006071, 1.0, 1.0, 1.0, 1.0, 1.0, 1.0, 1.0, 1.0, 1.0, 0.6867, 0.2016, 0.0006071, 1.0, 1.0, 0.6795, 0.5333, 1.0, 0.6867, 0.2961, 0.1301, 1.0, 0.1022, 0.0865, 0.08022, 1.0, 1.0, 0.2831, 0.0009106, 1.0, 0.8388, 0.4125, 0.2384, 1.0, 1.0, 0.2831, 0.0006071, 1.0, 1.0, 1.0, 1.0, 1.0, 1.0, 1.0, 1.0, 1.0, 1.0, 0.5149, 0.7379, 1.0, 1.0, 0.5271, 0.7454, 1.0, 1.0, 0.5149, 0.7379, 1.0, 1.0, 1.0, 1.0, 1.0, 0.1022, 0.0865, 0.08022, 1.0, 1.0, 1.0, 1.0, 1.0, 1.0, 1.0, 1.0, 1.0, 1.0, 1.0, 1.0, 1.0, 1.0, 1.0, 1.0, 1.0, 1.0, 0.5149, 0.7379, 1.0, 1.0, 0.5149, 0.7379, 1.0, 1.0, 0.6867, 0.8308, 1.0, 1.0, 1.0, 1.0, 1.0, 1.0, 0.5149, 0.7379, 1.0, 1.0, 0.5271, 0.7454, 1.0, 0.02732, 0.02732, 0.02732, 1.0, 0.004025, 0.004025, 0.004025, 1.0, 0.09759, 0.07619, 0.06663, 1.0, 0.0, 0.0, 0.0, 1.0, 0.02732, 0.02732, 0.02732, 1.0, 0.0, 0.0, 0.0, 1.0, 0.0, 0.0, 0.0, 1.0, 0.004025, 0.004025, 0.004025, 1.0, 0.006995, 0.006995, 0.006995, 1.0, 0.6867, 0.2961, 0.1301, 1.0, 0.0, 0.0, 0.0, 1.0, 0.0, 0.0, 0.0, 1.0, 0.0, 0.0, 0.0, 1.0, 0.0, 0.0, 0.0, 1.0, 0.0, 0.0, 0.0, 1.0, 0.6867, 0.2961, 0.1301, 1.0, 0.09759, 0.07619, 0.06663, 1.0, 0.004025, 0.004025, 0.004025, 1.0, 0.01033, 0.01033, 0.01033, 1.0, 0.0, 0.0, 0.0, 1.0, 0.09759, 0.07619, 0.06663, 1.0, 0.1022, 0.0865, 0.08022, 1.0, 1.0, 0.5149, 0.7379, 1.0, 1.0, 1.0, 1.0, 1.0, 0.01033, 0.01033, 0.01033, 1.0, 1.0, 0.9131, 0.8796, 1.0, 1.0, 0.6172, 0.4452, 1.0, 1.0, 1.0, 1.0, 1.0, 1.0, 1.0, 1.0, 1.0, 1.0, 1.0, 1.0, 1.0, 0.9911, 0.3231, 0.05448, 1.0, 1.0, 0.6172, 0.4452, 1.0, 0.0, 0.0, 0.0, 1.0, 0.06848, 0.06848, 0.06848, 1.0, 0.08228, 0.08228, 0.08228, 1.0, 0.0, 0.0, 0.0, 1.0, 1.0, 1.0, 1.0, 1.0, 1.0, 0.6867, 0.8308, 1.0, 1.0, 1.0, 1.0, 1.0, 1.0, 0.6172, 0.4452, 1.0, 0.06848, 0.06848, 0.06848, 1.0, 0.01033, 0.01033, 0.01033, 1.0, 0.01033, 0.01033, 0.01033, 1.0, 0.0, 0.0, 0.0, 1.0, 0.0, 0.0, 0.0, 1.0, 0.0, 0.0, 0.0, 1.0, 0.0, 0.0, 0.0, 1.0, 0.0, 0.0, 0.0, 1.0, 0.9911, 0.3231, 0.05448, 1.0, 0.006995, 0.006995, 0.006995, 1.0, 1.0, 0.5711, 0.3813, 1.0, 0.624, 0.3185, 0.1845, 1.0, 0.0, 0.0, 0.0, 1.0, 0.08228, 0.08228, 0.08228, 1.0, 0.03071, 0.03071, 0.03071, 1.0, 1.0, 0.5711, 0.3813, 1.0, 0.006995, 0.006995, 0.006995, 1.0, 1.0, 1.0, 1.0, 1.0, 1.0, 0.5271, 0.7454, 1.0, 1.0, 0.5149, 0.7379, 1.0, 0.003347, 0.003347, 0.003347, 1.0, 0.0, 0.0, 0.0, 1.0, 1.0, 0.2831, 0.0009106, 1.0, 1.0, 1.0, 1.0, 1.0, 1.0, 1.0, 1.0, 1.0, 0.4793, 0.305, 0.2232, 1.0, 0.8963, 0.8963, 0.8963, 1.0, 0.9911, 0.402, 0.1559, 1.0, 0.9131, 0.8963, 0.8879, 1.0, 0.9911, 0.402, 0.1559, 1.0, 0.0, 0.0, 0.0, 1.0, 0.624, 0.3185, 0.1845, 1.0, 0.03071, 0.03071, 0.03071, 1.0, 0.006995, 0.006995, 0.006995, 1.0, 0.9911, 0.3231, 0.05448, 1.0, 0.06848, 0.06848, 0.06848, 1.0, 0.0, 0.0, 0.0, 1.0, 0.0, 0.0, 0.0, 1.0, 1.0, 0.2831, 0.0009106, 1.0, 0.8388, 0.4125, 0.2384, 1.0, 1.0, 0.2831, 0.0009106, 1.0, 0.06848, 0.06848, 0.06848, 1.0, 1.0, 1.0, 1.0, 1.0, 0.003347, 0.003347, 0.003347, 1.0, 0.624, 0.3185, 0.1845, 1.0, 0.08228, 0.08228, 0.08228, 1.0, 0.003347, 0.003347, 0.003347, 1.0, 0.8963, 0.8963, 0.8963, 1.0, 1.0, 1.0, 1.0, 1.0, 1.0, 1.0, 1.0, 1.0, 0.9911, 0.402, 0.1559, 1.0, 0.8963, 0.8963, 0.8963, 1.0, 0.9473, 0.9473, 0.9473, 1.0, 0.8963, 0.8963, 0.8963, 1.0, 0.4793, 0.305, 0.2232, 1.0, 1.0, 0.2831, 0.0009106, 1.0, 1.0, 1.0, 1.0, 1.0, 0.003347, 0.003347, 0.003347, 1.0, 1.0, 1.0, 1.0, 1.0, 0.0006071, 0.0006071, 0.0006071, 1.0, 0.8388, 0.8388, 0.8388, 1.0, 1.0, 1.0, 1.0, 1.0, 0.0006071, 0.0006071, 0.0006071, 1.0, 0.003347, 0.003347, 0.003347, 1.0, 0.8963, 0.8963, 0.8963, 1.0, 0.0, 0.0, 0.0, 1.0, 0.2159, 0.2159, 0.2159, 1.0, 0.8388, 0.4125, 0.2384, 1.0, 0.9911, 0.402, 0.1559, 1.0, 0.6867, 0.2016, 0.0006071, 1.0, 0.6867, 0.2961, 0.1301, 1.0, 1.0, 0.6172, 0.4452, 1.0, 0.2159, 0.2159, 0.2159, 1.0, 0.0, 0.0, 0.0, 1.0, 1.0, 1.0, 1.0, 1.0, 1.0, 1.0, 1.0, 1.0, 0.8963, 0.8963, 0.8963, 1.0, 0.2159, 0.2159, 0.2159, 1.0, 1.0, 1.0, 1.0, 1.0, 0.1022, 0.0865, 0.08022, 1.0, 1.0, 1.0, 1.0, 1.0, 1.0, 1.0, 1.0, 1.0, 1.0, 1.0, 1.0, 1.0, 1.0, 0.2831, 0.0009106, 1.0, 1.0, 1.0, 1.0, 1.0, 1.0, 1.0, 1.0, 1.0, 1.0, 0.2831, 0.0006071, 1.0, 1.0, 1.0, 1.0, 1.0, 1.0, 1.0, 1.0, 1.0, 0.01033, 0.01033, 0.01033, 1.0, 0.6867, 0.2961, 0.1301, 1.0, 1.0, 0.6795, 0.5333, 1.0, 1.0, 0.9131, 0.8796, 1.0, 1.0, 1.0, 1.0, 1.0, 0.2159, 0.2159, 0.2159, 1.0, 0.6867, 0.2016, 0.0006071, 1.0, 0.9473, 0.9473, 0.9473, 1.0, 1.0, 1.0, 1.0, 1.0, 0.6867, 0.2016, 0.0006071, 1.0, 1.0, 1.0, 1.0, 1.0, 1.0, 0.6795, 0.5333, 1.0, 0.1022, 0.0865, 0.08022, 1.0, 1.0, 1.0, 1.0, 1.0, 1.0, 0.2831, 0.0009106, 1.0, 1.0, 0.2831, 0.0006071, 1.0, 1.0, 0.6795, 0.5333, 1.0, 1.0, 1.0, 1.0, 1.0, 1.0, 1.0, 1.0, 1.0, 1.0, 0.6867, 0.8308, 1.0, 0.1022, 0.0865, 0.08022, 1.0, 1.0, 1.0, 1.0, 1.0, 1.0, 0.5271, 0.7454, 1.0, 1.0, 1.0, 1.0, 1.0, 1.0, 1.0, 1.0, 1.0, 1.0, 1.0, 1.0, 1.0, 1.0, 0.5149, 0.7379, 1.0, 0.02732, 0.02732, 0.02732, 1.0, 0.006995, 0.006995, 0.006995, 1.0, 0.004025, 0.004025, 0.004025, 1.0, 0.0, 0.0, 0.0, 1.0, 0.006995, 0.006995, 0.006995, 1.0, 0.02732, 0.02732, 0.02732, 1.0, 0.6867, 0.2961, 0.1301, 1.0, 0.004025, 0.004025, 0.004025, 1.0, 0.0, 0.0, 0.0, 1.0, 0.0, 0.0, 0.0, 1.0, 0.0, 0.0, 0.0, 1.0, 0.0, 0.0, 0.0, 1.0, 0.6867, 0.2961, 0.1301, 1.0, 0.01033, 0.01033, 0.01033, 1.0, 0.09759, 0.07619, 0.06663, 1.0, 0.01033, 0.01033, 0.01033, 1.0, 0.0, 0.0, 0.0, 1.0, 0.0, 0.0, 0.0, 1.0, 0.1022, 0.0865, 0.08022, 1.0, 1.0, 0.6867, 0.8308, 1.0, 1.0, 0.5149, 0.7379, 1.0, 0.01033, 0.01033, 0.01033, 1.0, 1.0, 0.2831, 0.0006071, 1.0, 1.0, 0.9131, 0.8796, 1.0, 1.0, 1.0, 1.0, 1.0, 1.0, 1.0, 1.0, 1.0, 1.0, 1.0, 1.0, 1.0, 0.9911, 0.3231, 0.05448, 1.0, 1.0, 0.5711, 0.3813, 1.0, 1.0, 0.6172, 0.4452, 1.0, 1.0, 1.0, 1.0, 1.0, 1.0, 0.5149, 0.7379, 1.0, 1.0, 0.6867, 0.8308, 1.0, 1.0, 0.6172, 0.4452, 1.0, 1.0, 0.5711, 0.3813, 1.0, 0.06848, 0.06848, 0.06848, 1.0, 0.01033, 0.01033, 0.01033, 1.0, 0.06848, 0.06848, 0.06848, 1.0, 0.0, 0.0, 0.0, 1.0, 0.0, 0.0, 0.0, 1.0, 0.9911, 0.3231, 0.05448, 1.0, 0.0, 0.0, 0.0, 1.0, 0.03071, 0.03071, 0.03071, 1.0, 0.06848, 0.06848, 0.06848, 1.0, 1.0, 0.5711, 0.3813, 1.0, 1.0, 1.0, 1.0, 1.0, 1.0, 1.0, 1.0, 1.0, 1.0, 0.5271, 0.7454, 1.0, 1.0, 0.2831, 0.0009106, 1.0, 0.4793, 0.305, 0.2232, 1.0, 1.0, 0.3564, 0.09084, 1.0, 0.001214, 0.001214, 0.001214, 1.0, 0.4793, 0.305, 0.2232, 1.0, 0.6795, 0.6795, 0.6795, 1.0, 1.0, 1.0, 1.0, 1.0, 1.0, 1.0, 1.0, 1.0, 1.0, 1.0, 1.0, 1.0, 1.0, 1.0, 1.0, 1.0, 1.0, 1.0, 1.0, 1.0, 1.0, 1.0, 1.0, 1.0, 1.0, 1.0, 1.0, 1.0, 0.001214, 0.001214, 0.001214, 1.0, 1.0, 1.0, 1.0, 1.0, 1.0, 1.0, 1.0, 1.0, 1.0, 0.3564, 0.09084, 1.0, 1.0, 1.0, 1.0, 1.0, 0.4793, 0.305, 0.2232, 1.0, 1.0, 1.0, 1.0, 1.0, 1.0, 0.3564, 0.09084, 1.0, 1.0, 1.0, 1.0, 1.0, 0.001214, 0.001214, 0.001214, 1.0, 0.6795, 0.6795, 0.6795, 1.0, 1.0, 1.0, 1.0, 1.0])
me_cylinder_001.use_remesh_fix_poles = True
me_cylinder_001.use_remesh_preserve_attributes = False
me_cylinder_001.update()

# ---- objects
ob_camera = bpy.data.objects.new('Camera', cam_camera)
ob_cylinder_001 = bpy.data.objects.new('Cylinder.001', me_cylinder_002)
ob_empty = bpy.data.objects.new('Empty', None)
ob_cylinder_002 = bpy.data.objects.new('Cylinder.002', me_cylinder_003)
ob_sphere = bpy.data.objects.new('Sphere', me_sphere)
ob_sphere_001 = bpy.data.objects.new('Sphere.001', me_sphere_001)
ob_cylinder = bpy.data.objects.new('Cylinder', me_cylinder_004)
ob_sphere_002 = bpy.data.objects.new('Sphere.002', me_sphere_002)
ob_sphere_003 = bpy.data.objects.new('Sphere.003', me_sphere_003)
ob_empty_001 = bpy.data.objects.new('Empty.001', None)
ob_cylinder_003 = bpy.data.objects.new('Cylinder.003', me_cylinder_001)

# ---- transforms, parenting, visibility, modifiers, constraints
ob_camera.location = (6.509, -6.544, 2.114)
ob_camera.rotation_euler = (1.472, -5.481e-08, 0.8149)
ob_camera.lock_rotations_4d = False
ob_camera.empty_display_type = 'ARROWS'
ob_camera.color = (0.0, 0.0, 0.0, 0.0)
ob_camera.display_type = 'WIRE'
ob_camera.lineart.crease_threshold = 0.0
ob_cylinder_001.location = (0.0, 0.0, 0.0)
ob_cylinder_001.rotation_euler = (0.0, 1.571, 0.0)
ob_cylinder_001.use_mesh_mirror_y = True
ob_empty.location = (0.0, 0.0, 0.0)
ob_empty.rotation_euler = (1.561, -2.413e-06, 0.03258)
ob_empty.empty_display_type = 'IMAGE'
ob_empty.empty_display_size = 5.0
ob_cylinder_002.location = (0.0, 0.0, 0.0)
ob_cylinder_002.rotation_euler = (0.0, 1.571, 0.0)
ob_cylinder_002.use_mesh_mirror_y = True
ob_sphere.location = (-0.5, -0.5, -1.0)
ob_sphere_001.location = (-0.5, 0.5, -1.0)
ob_cylinder.location = (-1.85, 0.0, 0.2)
ob_cylinder.rotation_euler = (0.0, 1.571, 0.0)
ob_sphere_002.location = (-3.153, 0.7654, -1.023)
ob_sphere_003.location = (-3.153, -0.2346, -1.023)
ob_empty_001.location = (0.0, 0.0, 0.0)
ob_empty_001.rotation_euler = (1.561, -2.413e-06, 0.03258)
ob_cylinder_003.location = (0.0, 0.0, 0.0)
ob_cylinder_003.rotation_euler = (-0.0, 1.571, 0.0)

# ---- collection membership
col_collection.objects.link(ob_camera)
col_collection.objects.link(ob_cylinder_001)
col_collection.objects.link(ob_empty)
col_collection.objects.link(ob_cylinder_002)
col_collection.objects.link(ob_sphere)
col_collection.objects.link(ob_sphere_001)
col_collection.objects.link(ob_cylinder)
col_collection.objects.link(ob_sphere_002)
col_collection.objects.link(ob_sphere_003)
col_collection.objects.link(ob_empty_001)
col_collection.objects.link(ob_cylinder_003)

# ---- scene / render settings (as saved in the file)
scene.camera = ob_camera
scene.frame_start = 1; scene.frame_end = 250; scene.frame_set(0)
scene.render.engine = 'BLENDER_EEVEE_NEXT'
scene.cycles.use_denoising = False
scene.cycles.samples = 128
scene.cycles.sampling_pattern = 'TABULATED_SOBOL'
scene.cycles.use_adaptive_sampling = False
scene.cycles.use_light_tree = False
scene.view_settings.view_transform = 'Filmic'
bpy.context.view_layer.update()

# ---- added for rendering (the .blend has no usable light): sun
light_auto_sun = bpy.data.lights.new('AutoSun', 'SUN')
light_auto_sun.energy = 3.0
light_auto_sun.angle = 0.0523599
ob_auto_sun = bpy.data.objects.new('AutoSun', light_auto_sun)
scene.collection.objects.link(ob_auto_sun)
ob_auto_sun.rotation_euler = (0.872665, 0.174533, 0.523599)
bpy.context.view_layer.update()
